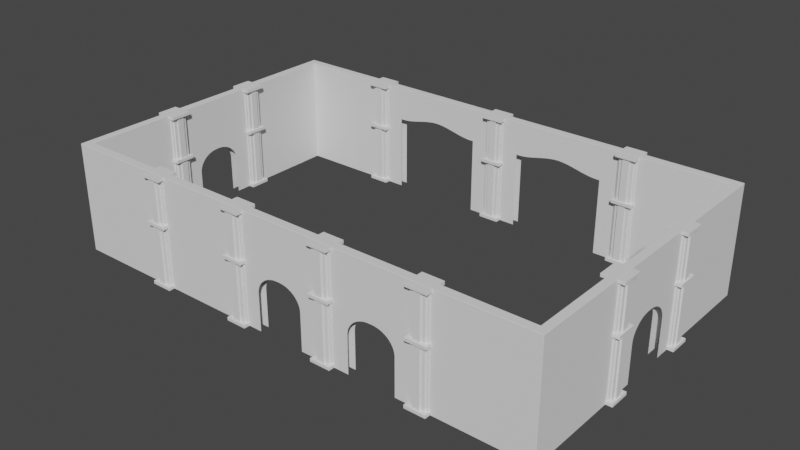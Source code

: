 # Source: depot.blend  (saved by Blender 3.0.42; exported with 4.5.12 LTS)
import bpy
from mathutils import Matrix  # noqa: F401  (used for matrix-valued properties, if any)

bpy.ops.wm.read_factory_settings(use_empty=True)
scene = bpy.context.scene
scene.name = 'Scene'

# ---- collections
col_reference = bpy.data.collections.new('reference'); scene.collection.children.link(col_reference)
col_reference.hide_render = True
col_cutters = bpy.data.collections.new('Cutters'); scene.collection.children.link(col_cutters)
col_cutters.hide_render = True

# ---- images (referenced by path relative to the original .blend; pixels are not part of the script)
import os
ASSET_DIR = os.environ.get("B2B_ASSET_DIR", "")  # directory of the original .blend (textures are referenced by path, not embedded)
HERE = os.path.dirname(os.path.abspath(__file__))  # packed textures are extracted next to this script under _unpacked/

def load_image(name, relpath, width, height, colorspace="sRGB"):
    """Load a texture the original file referenced (path relative to the .blend, or extracted next to this script)."""
    p = next((c for c in (os.path.join(HERE, relpath), os.path.join(ASSET_DIR, relpath)) if relpath and os.path.exists(c)), "")
    if p:
        img = bpy.data.images.load(p, check_existing=True)
        img.name = name
    else:  # same state as the original file: an image datablock whose file is absent (Cycles renders it pink)
        img = bpy.data.images.new(name, width, height)
        img.source = "FILE"
        img.filepath = "//" + (relpath or name)
    img.colorspace_settings.name = colorspace
    return img
img_normals = load_image('normals', 'color_id.png', 1024, 1024, 'sRGB')

# ---- materials (node trees are filled in below, after node groups)
mat_1x1_side = bpy.data.materials.new('1x1 side')
mat_1x1_side.use_transparent_shadow = False

# ---- node groups
ng_auto_smooth = bpy.data.node_groups.new('Auto Smooth', 'GeometryNodeTree')
_s = ng_auto_smooth.interface.new_socket(name='Geometry', in_out='OUTPUT', socket_type='NodeSocketGeometry')
_s = ng_auto_smooth.interface.new_socket(name='Geometry', in_out='INPUT', socket_type='NodeSocketGeometry')
_s = ng_auto_smooth.interface.new_socket(name='Angle', in_out='INPUT', socket_type='NodeSocketFloat')
_s.subtype = 'ANGLE'
_s.min_value = 0.0
_s.max_value = 3.142
ng_auto_smooth.is_modifier = True
_N = ng_auto_smooth.nodes; _L = ng_auto_smooth.links
n0 = _N.new('NodeGroupOutput'); n0.name = 'Group Output'; n0.location = (480, -100)
n1 = _N.new('NodeGroupInput'); n1.name = 'Group Input'; n1.location = (-420, -300)
n2 = _N.new('NodeGroupInput'); n2.name = 'Group Input.001'; n2.location = (-60, -100)
n3 = _N.new('GeometryNodeSetShadeSmooth'); n3.name = 'Set Shade Smooth'; n3.location = (120, -100)
n3.domain = 'EDGE'
n4 = _N.new('GeometryNodeSetShadeSmooth'); n4.name = 'Set Shade Smooth.001'; n4.location = (300, -100)
n5 = _N.new('GeometryNodeInputMeshEdgeAngle'); n5.name = 'Edge Angle'; n5.location = (-420, -220)
n6 = _N.new('GeometryNodeInputEdgeSmooth'); n6.name = 'Is Edge Smooth'; n6.location = (-60, -160)
n7 = _N.new('GeometryNodeInputShadeSmooth'); n7.name = 'Is Face Smooth'; n7.location = (-240, -340)
n8 = _N.new('FunctionNodeBooleanMath'); n8.name = 'Boolean Math'; n8.location = (-60, -220)
n9 = _N.new('FunctionNodeCompare'); n9.name = 'Compare'; n9.location = (-240, -180)
n9.operation = 'LESS_EQUAL'
_L.new(n5.outputs[0], n9.inputs[0])
_L.new(n4.outputs[0], n0.inputs[0])
_L.new(n1.outputs[1], n9.inputs[1])
_L.new(n9.outputs[0], n8.inputs[0])
_L.new(n7.outputs[0], n8.inputs[1])
_L.new(n2.outputs[0], n3.inputs[0])
_L.new(n6.outputs[0], n3.inputs[1])
_L.new(n3.outputs[0], n4.inputs[0])
_L.new(n8.outputs[0], n3.inputs[2])
n0.is_active_output = True

# ---- material node trees
mat_1x1_side.use_nodes = True; mat_1x1_side.node_tree.nodes.clear()
_N = mat_1x1_side.node_tree.nodes; _L = mat_1x1_side.node_tree.links
n0 = _N.new('ShaderNodeOutputMaterial'); n0.name = 'Material Output'; n0.location = (300, 300)
n1 = _N.new('ShaderNodeNormalMap'); n1.name = 'Normal Map'; n1.location = (-200, 120)
n2 = _N.new('ShaderNodeBsdfPrincipled'); n2.name = 'Principled BSDF'; n2.location = (10, 300)
n2.distribution = 'GGX'
n2.subsurface_method = 'RANDOM_WALK_SKIN'
n2.inputs[3].default_value = 1.45
n2.inputs[27].default_value = (0.0, 0.0, 0.0, 1.0)
n2.inputs[28].default_value = 1.0
n3 = _N.new('ShaderNodeTexImage'); n3.name = 'Image Texture'; n3.location = (-480, 160)
n3.image = img_normals
_L.new(n2.outputs[0], n0.inputs[0])
_L.new(n3.outputs[0], n1.inputs[1])
n0.is_active_output = True

# ---- world
world_world = bpy.data.worlds.new('World'); scene.world = world_world
world_world.use_nodes = True; world_world.node_tree.nodes.clear()
_N = world_world.node_tree.nodes; _L = world_world.node_tree.links
n0 = _N.new('ShaderNodeOutputWorld'); n0.name = 'World Output'; n0.location = (300, 300)
n1 = _N.new('ShaderNodeBackground'); n1.name = 'Background'; n1.location = (10, 300)
n1.inputs[0].default_value = (0.05088, 0.05088, 0.05088, 1.0)
_L.new(n1.outputs[0], n0.inputs[0])
n0.is_active_output = True
world_world.color = (0.05088, 0.05088, 0.05088)
world_world.use_sun_shadow = False
world_world.sun_shadow_jitter_overblur = 0.0

# ---- meshes
me_plane_001 = bpy.data.meshes.new('Plane.001')
me_plane_001.from_pydata([(-18.1, -11.07, 0.0), (18.1, -11.07, 0.0), (-18.1, 11.07, 0.0), (18.1, 11.07, 0.0), (-17.5, 10.45, 0.0), (-17.5, -10.45, 0.0), (17.5, -10.45, 0.0), (17.5, 10.45, 0.0), (-17.5, 10.45, 4.46), (-17.5, -10.45, 4.46), (17.5, -10.45, 4.46), (17.5, 10.45, 4.46), (-18.1, 11.07, 4.46), (-18.1, -11.07, 4.46), (18.1, -11.07, 4.46), (18.1, 11.07, 4.46), (-17.5, 10.45, 7.901), (-17.5, -10.45, 7.901), (17.5, -10.45, 7.901), (17.5, 10.45, 7.901), (-18.1, 11.07, 7.901), (-18.1, -11.07, 7.901), (18.1, -11.07, 7.901), (18.1, 11.07, 7.901)], [], [(5, 4, 8, 9), (7, 6, 10, 11), (2, 0, 13, 12), (1, 3, 15, 14), (11, 10, 18, 19), (12, 13, 21, 20), (14, 15, 23, 22), (10, 9, 17, 18), (3, 2, 12, 15), (0, 1, 14, 13), (4, 7, 11, 8), (6, 5, 9, 10), (17, 16, 20, 21), (18, 17, 21, 22), (19, 18, 22, 23), (16, 19, 23, 20), (9, 8, 16, 17), (15, 12, 20, 23), (13, 14, 22, 21), (8, 11, 19, 16)])
me_plane_001.polygons.foreach_set('use_smooth', [True] * 20)
_k = set([(0, 13), (1, 14), (2, 12), (3, 15), (4, 5), (4, 7), (4, 8), (5, 6), (5, 9), (6, 7), (6, 10), (7, 11), (8, 16), (9, 17), (10, 18), (11, 19), (12, 20), (13, 21), (14, 22), (15, 23), (16, 17), (16, 19), (17, 18), (18, 19), (20, 21), (20, 23), (21, 22), (22, 23)])
me_plane_001.attributes.new('sharp_edge', 'BOOLEAN', 'EDGE').data.foreach_set('value', [ (min(e.vertices), max(e.vertices)) in _k for e in me_plane_001.edges])
_uv = me_plane_001.uv_layers.new(name='UVMap')
_uv.uv.foreach_set('vector', [0.01676, 0.02807, 0.01676, 0.9719, 0.01676, 0.9719, 0.01676, 0.02807, 0.9832, 0.9719, 0.9832, 0.02807, 0.9832, 0.02807, 0.9832, 0.9719, 0.0, 0.0, 0.0, 0.0, 0.0, 0.0, 0.0, 0.0, 0.0, 0.0, 0.0, 0.0, 0.0, 0.0, 0.0, 0.0, 0.9832, 0.9719, 0.9832, 0.02807, 0.9832, 0.02807, 0.9832, 0.9719, 0.0, 0.0, 0.0, 0.0, 0.0, 0.0, 0.0, 0.0, 0.0, 0.0, 0.0, 0.0, 0.0, 0.0, 0.0, 0.0, 0.9832, 0.02807, 0.01676, 0.02807, 0.01676, 0.02807, 0.9832, 0.02807, 0.0, 0.0, 0.0, 0.0, 0.0, 0.0, 0.0, 0.0, 0.0, 0.0, 0.0, 0.0, 0.0, 0.0, 0.0, 0.0, 0.01676, 0.9719, 0.9832, 0.9719, 0.9832, 0.9719, 0.01676, 0.9719, 0.9832, 0.02807, 0.01676, 0.02807, 0.01676, 0.02807, 0.9832, 0.02807, 0.01676, 0.02807, 0.01676, 0.9719, 0.0, 1.0, 0.0, 0.0, 0.9832, 0.02807, 0.01676, 0.02807, 0.0, 0.0, 1.0, 0.0, 0.9832, 0.9719, 0.9832, 0.02807, 1.0, 0.0, 1.0, 1.0, 0.01676, 0.9719, 0.9832, 0.9719, 1.0, 1.0, 0.0, 1.0, 0.01676, 0.02807, 0.01676, 0.9719, 0.01676, 0.9719, 0.01676, 0.02807, 0.0, 0.0, 0.0, 0.0, 0.0, 0.0, 0.0, 0.0, 0.0, 0.0, 0.0, 0.0, 0.0, 0.0, 0.0, 0.0, 0.01676, 0.9719, 0.9832, 0.9719, 0.9832, 0.9719, 0.01676, 0.9719])
me_plane_001.use_remesh_fix_poles = True
me_plane_001.use_remesh_preserve_attributes = False
me_plane_001.update()
me_cube_007 = bpy.data.meshes.new('Cube.007')
me_cube_007.from_pydata([(-0.7564, -0.7564, 0.4141), (-0.7564, -0.7564, 0.6455), (-0.7564, 0.7564, 0.4141), (-0.7564, 0.7564, 0.6455), (0.7564, -0.7564, 0.4141), (0.7564, -0.7564, 0.6455), (0.7564, 0.7564, 0.4141), (0.7564, 0.7564, 0.6455), (-0.7564, -0.7564, 3.714), (-0.7564, -0.7564, 3.945), (-0.7564, 0.7564, 3.714), (-0.7564, 0.7564, 3.945), (0.7564, -0.7564, 3.714), (0.7564, -0.7564, 3.945), (0.7564, 0.7564, 3.714), (0.7564, 0.7564, 3.945), (-0.7564, -0.7564, -3.714), (-0.7564, -0.7564, -3.945), (-0.7564, 0.7564, -3.714), (-0.7564, 0.7564, -3.945), (0.7564, -0.7564, -3.714), (0.7564, -0.7564, -3.945), (0.7564, 0.7564, -3.714), (0.7564, 0.7564, -3.945), (-0.6577, -0.4218, 3.714), (0.2587, 0.6577, 3.714), (0.518, 0.5505, 3.714), (-0.2587, 0.6577, 3.714), (0.2587, 0.5505, 3.714), (-0.518, 0.5505, 3.714), (-0.2587, 0.5505, 3.714), (-0.6577, 0.4218, 3.714), (-0.518, -0.4218, 3.714), (-0.518, 0.4218, 3.714), (-0.2587, -0.6577, 3.714), (0.2587, -0.6577, 3.714), (-0.2587, -0.5505, 3.714), (0.2587, -0.5505, 3.714), (0.518, -0.5505, 3.714), (-0.518, -0.5505, 3.714), (0.6577, 0.4218, 3.714), (0.6577, -0.4218, 3.714), (0.518, -0.4218, 3.714), (0.518, 0.4218, 3.714), (-0.6577, -0.4218, -3.714), (0.2587, 0.6577, -3.714), (0.518, 0.5505, -3.714), (-0.2587, 0.6577, -3.714), (0.2587, 0.5505, -3.714), (-0.518, 0.5505, -3.714), (-0.2587, 0.5505, -3.714), (-0.6577, 0.4218, -3.714), (-0.518, -0.4218, -3.714), (-0.518, 0.4218, -3.714), (-0.2587, -0.6577, -3.714), (0.2587, -0.6577, -3.714), (-0.2587, -0.5505, -3.714), (0.2587, -0.5505, -3.714), (0.518, -0.5505, -3.714), (-0.518, -0.5505, -3.714), (0.6577, 0.4218, -3.714), (0.6577, -0.4218, -3.714), (0.518, -0.4218, -3.714), (0.518, 0.4218, -3.714), (0.2587, -0.6577, 0.6455), (-0.2587, -0.6577, 0.6455), (0.518, -0.5505, 0.6455), (-0.518, -0.4218, 0.6455), (-0.2587, -0.5505, 0.6455), (-0.518, 0.4218, 0.6455), (-0.518, -0.5505, 0.6455), (-0.6577, 0.4218, 0.6455), (-0.6577, -0.4218, 0.6455), (0.2587, -0.5505, 0.6455), (0.6577, -0.4218, 0.6455), (0.2587, 0.5505, 0.6455), (0.6577, 0.4218, 0.6455), (-0.2587, 0.6577, 0.6455), (0.2587, 0.6577, 0.6455), (0.518, 0.5505, 0.6455), (0.518, -0.4218, 0.6455), (-0.518, 0.5505, 0.6455), (-0.2587, 0.5505, 0.6455), (0.518, 0.4218, 0.6455), (0.6577, -0.4218, 0.4141), (0.6577, 0.4218, 0.4141), (0.2587, -0.6577, 0.4141), (-0.2587, -0.6577, 0.4141), (0.518, -0.5505, 0.4141), (0.518, -0.4218, 0.4141), (-0.2587, -0.5505, 0.4141), (-0.518, -0.5505, 0.4141), (0.518, 0.4218, 0.4141), (0.2587, -0.5505, 0.4141), (0.2587, 0.5505, 0.4141), (-0.2587, 0.6577, 0.4141), (0.2587, 0.6577, 0.4141), (-0.518, -0.4218, 0.4141), (0.518, 0.5505, 0.4141), (-0.518, 0.4218, 0.4141), (-0.518, 0.5505, 0.4141), (-0.6577, 0.4218, 0.4141), (-0.6577, -0.4218, 0.4141), (-0.2587, 0.5505, 0.4141)], [], [(0, 1, 3, 2), (2, 3, 7, 6), (6, 7, 5, 4), (4, 5, 1, 0), (2, 6, 4, 84, 85, 92, 98, 94, 96, 95, 103, 100, 99, 101), (7, 76, 74, 80, 66, 73, 64, 65, 68, 70, 67, 72, 1, 5), (8, 9, 11, 10), (10, 11, 15, 14), (14, 15, 13, 12), (12, 13, 9, 8), (10, 14, 12, 41, 40, 43, 26, 28, 25, 27, 30, 29, 33, 31), (15, 11, 9, 13), (16, 18, 19, 17), (18, 22, 23, 19), (22, 20, 21, 23), (20, 16, 17, 21), (18, 16, 44, 51, 53, 49, 50, 47, 45, 48, 46, 63, 60, 22), (23, 21, 17, 19), (47, 50, 103, 95), (51, 44, 102, 101), (44, 52, 97, 102), (45, 47, 95, 96), (22, 60, 61, 62, 58, 57, 55, 54, 56, 59, 52, 44, 16, 20), (31, 33, 69, 71), (42, 38, 66, 80), (54, 55, 86, 87), (60, 63, 92, 85), (50, 49, 100, 103), (26, 43, 83, 79), (39, 32, 67, 70), (55, 57, 93, 86), (57, 58, 88, 93), (34, 36, 68, 65), (59, 56, 90, 91), (41, 42, 80, 74), (25, 28, 75, 78), (33, 29, 81, 69), (46, 48, 94, 98), (61, 60, 85, 84), (31, 24, 32, 39, 36, 34, 35, 37, 38, 42, 41, 12, 8, 10), (1, 72, 71, 69, 81, 82, 77, 78, 75, 79, 83, 76, 7, 3), (72, 67, 32, 24), (98, 92, 63, 46), (64, 73, 37, 35), (89, 88, 58, 62), (99, 100, 49, 53), (82, 81, 29, 30), (65, 64, 35, 34), (91, 97, 52, 59), (74, 76, 40, 41), (84, 89, 62, 61), (71, 72, 24, 31), (79, 75, 28, 26), (70, 68, 36, 39), (77, 82, 30, 27), (96, 94, 48, 45), (78, 77, 27, 25), (87, 90, 56, 54), (76, 83, 43, 40), (73, 66, 38, 37), (101, 102, 97, 91, 90, 87, 86, 93, 88, 89, 84, 4, 0, 2), (101, 99, 53, 51)])
me_cube_007.polygons.foreach_set('use_smooth', [True] * 62)
_k = set([(24, 72), (25, 78), (26, 79), (27, 77), (28, 75), (29, 81), (30, 82), (31, 71), (32, 67), (33, 69), (34, 65), (35, 64), (36, 68), (37, 73), (38, 66), (39, 70), (40, 76), (41, 74), (42, 80), (43, 83), (44, 102), (45, 96), (46, 98), (47, 95), (48, 94), (49, 100), (50, 103), (51, 101), (52, 97), (53, 99), (54, 87), (55, 86), (56, 90), (57, 93), (58, 88), (59, 91), (60, 85), (61, 84), (62, 89), (63, 92)])
me_cube_007.attributes.new('sharp_edge', 'BOOLEAN', 'EDGE').data.foreach_set('value', [ (min(e.vertices), max(e.vertices)) in _k for e in me_cube_007.edges])
_uv = me_cube_007.uv_layers.new(name='UVMap')
_uv.uv.foreach_set('vector', [0.375, 0.0, 0.625, 0.0, 0.625, 0.25, 0.375, 0.25, 0.375, 0.25, 0.625, 0.25, 0.625, 0.5, 0.375, 0.5, 0.375, 0.5, 0.625, 0.5, 0.625, 0.75, 0.375, 0.75, 0.375, 0.75, 0.625, 0.75, 0.625, 1.0, 0.375, 1.0, 0.125, 0.5, 0.375, 0.5, 0.375, 0.75, 0.3587, 0.6947, 0.3587, 0.5553, 0.3356, 0.5553, 0.3356, 0.534, 0.2927, 0.534, 0.2927, 0.5163, 0.2073, 0.5163, 0.2073, 0.534, 0.1644, 0.534, 0.1644, 0.5553, 0.1413, 0.5553, 0.625, 0.5, 0.6413, 0.5553, 0.6413, 0.6947, 0.6644, 0.6947, 0.6644, 0.716, 0.7073, 0.716, 0.7073, 0.7337, 0.7927, 0.7337, 0.7927, 0.716, 0.8356, 0.716, 0.8356, 0.6947, 0.8587, 0.6947, 0.875, 0.75, 0.625, 0.75, 0.375, 0.0, 0.625, 0.0, 0.625, 0.25, 0.375, 0.25, 0.375, 0.25, 0.625, 0.25, 0.625, 0.5, 0.375, 0.5, 0.375, 0.5, 0.625, 0.5, 0.625, 0.75, 0.375, 0.75, 0.375, 0.75, 0.625, 0.75, 0.625, 1.0, 0.375, 1.0, 0.125, 0.5, 0.375, 0.5, 0.375, 0.75, 0.3587, 0.6947, 0.3587, 0.5553, 0.3356, 0.5553, 0.3356, 0.534, 0.2927, 0.534, 0.2927, 0.5163, 0.2073, 0.5163, 0.2073, 0.534, 0.1644, 0.534, 0.1644, 0.5553, 0.1413, 0.5553, 0.625, 0.5, 0.875, 0.5, 0.875, 0.75, 0.625, 0.75, 0.375, 0.0, 0.375, 0.25, 0.625, 0.25, 0.625, 0.0, 0.375, 0.25, 0.375, 0.5, 0.625, 0.5, 0.625, 0.25, 0.375, 0.5, 0.375, 0.75, 0.625, 0.75, 0.625, 0.5, 0.375, 0.75, 0.375, 1.0, 0.625, 1.0, 0.625, 0.75, 0.125, 0.5, 0.125, 0.75, 0.1413, 0.6947, 0.1413, 0.5553, 0.1644, 0.5553, 0.1644, 0.534, 0.2073, 0.534, 0.2073, 0.5163, 0.2927, 0.5163, 0.2927, 0.534, 0.3356, 0.534, 0.3356, 0.5553, 0.3587, 0.5553, 0.375, 0.5, 0.625, 0.5, 0.625, 0.75, 0.875, 0.75, 0.875, 0.5, 0.0, 0.0, 0.0, 0.0, 0.0, 0.0, 0.0, 0.0, 0.3819, 0.2052, 0.3819, 0.04483, 0.5132, 0.04483, 0.5132, 0.2052, 0.0, 0.0, 0.0, 0.0, 0.0, 0.0, 0.0, 0.0, 0.3819, 0.4242, 0.3819, 0.3258, 0.5132, 0.3258, 0.5132, 0.4242, 0.375, 0.5, 0.3587, 0.5553, 0.3587, 0.6947, 0.3356, 0.6947, 0.3356, 0.716, 0.2927, 0.716, 0.2927, 0.7337, 0.2073, 0.7337, 0.2073, 0.716, 0.1644, 0.716, 0.1644, 0.6947, 0.1413, 0.6947, 0.125, 0.75, 0.375, 0.75, 0.0, 0.0, 0.0, 0.0, 0.0, 0.0, 0.0, 0.0, 0.0, 0.0, 0.0, 0.0, 0.0, 0.0, 0.0, 0.0, 0.3819, 0.9242, 0.3819, 0.8258, 0.5132, 0.8258, 0.5132, 0.9242, 0.0, 0.0, 0.0, 0.0, 0.0, 0.0, 0.0, 0.0, 0.0, 0.0, 0.0, 0.0, 0.0, 0.0, 0.0, 0.0, 0.0, 0.0, 0.0, 0.0, 0.0, 0.0, 0.0, 0.0, 0.0, 0.0, 0.0, 0.0, 0.0, 0.0, 0.0, 0.0, 0.0, 0.0, 0.0, 0.0, 0.0, 0.0, 0.0, 0.0, 0.0, 0.0, 0.0, 0.0, 0.0, 0.0, 0.0, 0.0, 0.0, 0.0, 0.0, 0.0, 0.0, 0.0, 0.0, 0.0, 0.0, 0.0, 0.0, 0.0, 0.0, 0.0, 0.0, 0.0, 0.0, 0.0, 0.0, 0.0, 0.0, 0.0, 0.0, 0.0, 0.0, 0.0, 0.0, 0.0, 0.0, 0.0, 0.0, 0.0, 0.0, 0.0, 0.0, 0.0, 0.0, 0.0, 0.0, 0.0, 0.0, 0.0, 0.0, 0.0, 0.0, 0.0, 0.0, 0.0, 0.3819, 0.7052, 0.3819, 0.5448, 0.5132, 0.5448, 0.5132, 0.7052, 0.1413, 0.5553, 0.1413, 0.6947, 0.1644, 0.6947, 0.1644, 0.716, 0.2073, 0.716, 0.2073, 0.7337, 0.2927, 0.7337, 0.2927, 0.716, 0.3356, 0.716, 0.3356, 0.6947, 0.3587, 0.6947, 0.375, 0.75, 0.125, 0.75, 0.125, 0.5, 0.875, 0.75, 0.8587, 0.6947, 0.8587, 0.5553, 0.8356, 0.5553, 0.8356, 0.534, 0.7927, 0.534, 0.7927, 0.5163, 0.7073, 0.5163, 0.7073, 0.534, 0.6644, 0.534, 0.6644, 0.5553, 0.6413, 0.5553, 0.625, 0.5, 0.875, 0.5, 0.0, 0.0, 0.0, 0.0, 0.0, 0.0, 0.0, 0.0, 0.0, 0.0, 0.0, 0.0, 0.0, 0.0, 0.0, 0.0, 0.0, 0.0, 0.0, 0.0, 0.0, 0.0, 0.0, 0.0, 0.0, 0.0, 0.0, 0.0, 0.0, 0.0, 0.0, 0.0, 0.0, 0.0, 0.0, 0.0, 0.0, 0.0, 0.0, 0.0, 0.0, 0.0, 0.0, 0.0, 0.0, 0.0, 0.0, 0.0, 0.5205, 0.9242, 0.5205, 0.8258, 0.6181, 0.8258, 0.6181, 0.9242, 0.0, 0.0, 0.0, 0.0, 0.0, 0.0, 0.0, 0.0, 0.5205, 0.7052, 0.5205, 0.5448, 0.6181, 0.5448, 0.6181, 0.7052, 0.0, 0.0, 0.0, 0.0, 0.0, 0.0, 0.0, 0.0, 0.5205, 0.2052, 0.5205, 0.04483, 0.6181, 0.04483, 0.6181, 0.2052, 0.0, 0.0, 0.0, 0.0, 0.0, 0.0, 0.0, 0.0, 0.0, 0.0, 0.0, 0.0, 0.0, 0.0, 0.0, 0.0, 0.0, 0.0, 0.0, 0.0, 0.0, 0.0, 0.0, 0.0, 0.0, 0.0, 0.0, 0.0, 0.0, 0.0, 0.0, 0.0, 0.5205, 0.4242, 0.5205, 0.3258, 0.6181, 0.3258, 0.6181, 0.4242, 0.0, 0.0, 0.0, 0.0, 0.0, 0.0, 0.0, 0.0, 0.0, 0.0, 0.0, 0.0, 0.0, 0.0, 0.0, 0.0, 0.0, 0.0, 0.0, 0.0, 0.0, 0.0, 0.0, 0.0, 0.1413, 0.5553, 0.1413, 0.6947, 0.1644, 0.6947, 0.1644, 0.716, 0.2073, 0.716, 0.2073, 0.7337, 0.2927, 0.7337, 0.2927, 0.716, 0.3356, 0.716, 0.3356, 0.6947, 0.3587, 0.6947, 0.375, 0.75, 0.125, 0.75, 0.125, 0.5, 0.0, 0.0, 0.0, 0.0, 0.0, 0.0, 0.0, 0.0])
me_cube_007.use_remesh_fix_poles = True
me_cube_007.use_remesh_preserve_attributes = False
me_cube_007.update()
me_cube_010 = bpy.data.meshes.new('Cube.010')
me_cube_010.from_pydata([(-0.7564, -0.7564, 0.4141), (-0.7564, -0.7564, 0.6455), (-0.7564, 0.7564, 0.4141), (-0.7564, 0.7564, 0.6455), (0.7564, -0.7564, 0.4141), (0.7564, -0.7564, 0.6455), (0.7564, 0.7564, 0.4141), (0.7564, 0.7564, 0.6455), (-0.7564, -0.7564, 3.714), (-0.7564, -0.7564, 3.945), (-0.7564, 0.7564, 3.714), (-0.7564, 0.7564, 3.945), (0.7564, -0.7564, 3.714), (0.7564, -0.7564, 3.945), (0.7564, 0.7564, 3.714), (0.7564, 0.7564, 3.945), (-0.7564, -0.7564, -3.714), (-0.7564, -0.7564, -3.945), (-0.7564, 0.7564, -3.714), (-0.7564, 0.7564, -3.945), (0.7564, -0.7564, -3.714), (0.7564, -0.7564, -3.945), (0.7564, 0.7564, -3.714), (0.7564, 0.7564, -3.945), (-0.6577, -0.4218, 3.714), (0.2587, 0.6577, 3.714), (0.518, 0.5505, 3.714), (-0.2587, 0.6577, 3.714), (0.2587, 0.5505, 3.714), (-0.518, 0.5505, 3.714), (-0.2587, 0.5505, 3.714), (-0.6577, 0.4218, 3.714), (-0.518, -0.4218, 3.714), (-0.518, 0.4218, 3.714), (-0.2587, -0.6577, 3.714), (0.2587, -0.6577, 3.714), (-0.2587, -0.5505, 3.714), (0.2587, -0.5505, 3.714), (0.518, -0.5505, 3.714), (-0.518, -0.5505, 3.714), (0.6577, 0.4218, 3.714), (0.6577, -0.4218, 3.714), (0.518, -0.4218, 3.714), (0.518, 0.4218, 3.714), (-0.6577, -0.4218, -3.714), (0.2587, 0.6577, -3.714), (0.518, 0.5505, -3.714), (-0.2587, 0.6577, -3.714), (0.2587, 0.5505, -3.714), (-0.518, 0.5505, -3.714), (-0.2587, 0.5505, -3.714), (-0.6577, 0.4218, -3.714), (-0.518, -0.4218, -3.714), (-0.518, 0.4218, -3.714), (-0.2587, -0.6577, -3.714), (0.2587, -0.6577, -3.714), (-0.2587, -0.5505, -3.714), (0.2587, -0.5505, -3.714), (0.518, -0.5505, -3.714), (-0.518, -0.5505, -3.714), (0.6577, 0.4218, -3.714), (0.6577, -0.4218, -3.714), (0.518, -0.4218, -3.714), (0.518, 0.4218, -3.714), (0.2587, -0.6577, 0.6455), (-0.2587, -0.6577, 0.6455), (0.518, -0.5505, 0.6455), (-0.518, -0.4218, 0.6455), (-0.2587, -0.5505, 0.6455), (-0.518, 0.4218, 0.6455), (-0.518, -0.5505, 0.6455), (-0.6577, 0.4218, 0.6455), (-0.6577, -0.4218, 0.6455), (0.2587, -0.5505, 0.6455), (0.6577, -0.4218, 0.6455), (0.2587, 0.5505, 0.6455), (0.6577, 0.4218, 0.6455), (-0.2587, 0.6577, 0.6455), (0.2587, 0.6577, 0.6455), (0.518, 0.5505, 0.6455), (0.518, -0.4218, 0.6455), (-0.518, 0.5505, 0.6455), (-0.2587, 0.5505, 0.6455), (0.518, 0.4218, 0.6455), (0.6577, -0.4218, 0.4141), (0.6577, 0.4218, 0.4141), (0.2587, -0.6577, 0.4141), (-0.2587, -0.6577, 0.4141), (0.518, -0.5505, 0.4141), (0.518, -0.4218, 0.4141), (-0.2587, -0.5505, 0.4141), (-0.518, -0.5505, 0.4141), (0.518, 0.4218, 0.4141), (0.2587, -0.5505, 0.4141), (0.2587, 0.5505, 0.4141), (-0.2587, 0.6577, 0.4141), (0.2587, 0.6577, 0.4141), (-0.518, -0.4218, 0.4141), (0.518, 0.5505, 0.4141), (-0.518, 0.4218, 0.4141), (-0.518, 0.5505, 0.4141), (-0.6577, 0.4218, 0.4141), (-0.6577, -0.4218, 0.4141), (-0.2587, 0.5505, 0.4141)], [], [(0, 1, 3, 2), (2, 3, 7, 6), (6, 7, 5, 4), (4, 5, 1, 0), (2, 6, 4, 84, 85, 92, 98, 94, 96, 95, 103, 100, 99, 101), (7, 76, 74, 80, 66, 73, 64, 65, 68, 70, 67, 72, 1, 5), (8, 9, 11, 10), (10, 11, 15, 14), (14, 15, 13, 12), (12, 13, 9, 8), (10, 14, 12, 41, 40, 43, 26, 28, 25, 27, 30, 29, 33, 31), (15, 11, 9, 13), (16, 18, 19, 17), (18, 22, 23, 19), (22, 20, 21, 23), (20, 16, 17, 21), (18, 16, 44, 51, 53, 49, 50, 47, 45, 48, 46, 63, 60, 22), (23, 21, 17, 19), (47, 50, 103, 95), (51, 44, 102, 101), (44, 52, 97, 102), (45, 47, 95, 96), (22, 60, 61, 62, 58, 57, 55, 54, 56, 59, 52, 44, 16, 20), (31, 33, 69, 71), (42, 38, 66, 80), (54, 55, 86, 87), (60, 63, 92, 85), (50, 49, 100, 103), (26, 43, 83, 79), (39, 32, 67, 70), (55, 57, 93, 86), (57, 58, 88, 93), (34, 36, 68, 65), (59, 56, 90, 91), (41, 42, 80, 74), (25, 28, 75, 78), (33, 29, 81, 69), (46, 48, 94, 98), (61, 60, 85, 84), (31, 24, 32, 39, 36, 34, 35, 37, 38, 42, 41, 12, 8, 10), (1, 72, 71, 69, 81, 82, 77, 78, 75, 79, 83, 76, 7, 3), (72, 67, 32, 24), (98, 92, 63, 46), (64, 73, 37, 35), (89, 88, 58, 62), (99, 100, 49, 53), (82, 81, 29, 30), (65, 64, 35, 34), (91, 97, 52, 59), (74, 76, 40, 41), (84, 89, 62, 61), (71, 72, 24, 31), (79, 75, 28, 26), (70, 68, 36, 39), (77, 82, 30, 27), (96, 94, 48, 45), (78, 77, 27, 25), (87, 90, 56, 54), (76, 83, 43, 40), (73, 66, 38, 37), (101, 102, 97, 91, 90, 87, 86, 93, 88, 89, 84, 4, 0, 2), (101, 99, 53, 51)])
me_cube_010.polygons.foreach_set('use_smooth', [True] * 62)
_k = set([(24, 72), (25, 78), (26, 79), (27, 77), (28, 75), (29, 81), (30, 82), (31, 71), (32, 67), (33, 69), (34, 65), (35, 64), (36, 68), (37, 73), (38, 66), (39, 70), (40, 76), (41, 74), (42, 80), (43, 83), (44, 102), (45, 96), (46, 98), (47, 95), (48, 94), (49, 100), (50, 103), (51, 101), (52, 97), (53, 99), (54, 87), (55, 86), (56, 90), (57, 93), (58, 88), (59, 91), (60, 85), (61, 84), (62, 89), (63, 92)])
me_cube_010.attributes.new('sharp_edge', 'BOOLEAN', 'EDGE').data.foreach_set('value', [ (min(e.vertices), max(e.vertices)) in _k for e in me_cube_010.edges])
_uv = me_cube_010.uv_layers.new(name='UVMap')
_uv.uv.foreach_set('vector', [0.375, 0.0, 0.625, 0.0, 0.625, 0.25, 0.375, 0.25, 0.375, 0.25, 0.625, 0.25, 0.625, 0.5, 0.375, 0.5, 0.375, 0.5, 0.625, 0.5, 0.625, 0.75, 0.375, 0.75, 0.375, 0.75, 0.625, 0.75, 0.625, 1.0, 0.375, 1.0, 0.125, 0.5, 0.375, 0.5, 0.375, 0.75, 0.3587, 0.6947, 0.3587, 0.5553, 0.3356, 0.5553, 0.3356, 0.534, 0.2927, 0.534, 0.2927, 0.5163, 0.2073, 0.5163, 0.2073, 0.534, 0.1644, 0.534, 0.1644, 0.5553, 0.1413, 0.5553, 0.625, 0.5, 0.6413, 0.5553, 0.6413, 0.6947, 0.6644, 0.6947, 0.6644, 0.716, 0.7073, 0.716, 0.7073, 0.7337, 0.7927, 0.7337, 0.7927, 0.716, 0.8356, 0.716, 0.8356, 0.6947, 0.8587, 0.6947, 0.875, 0.75, 0.625, 0.75, 0.375, 0.0, 0.625, 0.0, 0.625, 0.25, 0.375, 0.25, 0.375, 0.25, 0.625, 0.25, 0.625, 0.5, 0.375, 0.5, 0.375, 0.5, 0.625, 0.5, 0.625, 0.75, 0.375, 0.75, 0.375, 0.75, 0.625, 0.75, 0.625, 1.0, 0.375, 1.0, 0.125, 0.5, 0.375, 0.5, 0.375, 0.75, 0.3587, 0.6947, 0.3587, 0.5553, 0.3356, 0.5553, 0.3356, 0.534, 0.2927, 0.534, 0.2927, 0.5163, 0.2073, 0.5163, 0.2073, 0.534, 0.1644, 0.534, 0.1644, 0.5553, 0.1413, 0.5553, 0.625, 0.5, 0.875, 0.5, 0.875, 0.75, 0.625, 0.75, 0.375, 0.0, 0.375, 0.25, 0.625, 0.25, 0.625, 0.0, 0.375, 0.25, 0.375, 0.5, 0.625, 0.5, 0.625, 0.25, 0.375, 0.5, 0.375, 0.75, 0.625, 0.75, 0.625, 0.5, 0.375, 0.75, 0.375, 1.0, 0.625, 1.0, 0.625, 0.75, 0.125, 0.5, 0.125, 0.75, 0.1413, 0.6947, 0.1413, 0.5553, 0.1644, 0.5553, 0.1644, 0.534, 0.2073, 0.534, 0.2073, 0.5163, 0.2927, 0.5163, 0.2927, 0.534, 0.3356, 0.534, 0.3356, 0.5553, 0.3587, 0.5553, 0.375, 0.5, 0.625, 0.5, 0.625, 0.75, 0.875, 0.75, 0.875, 0.5, 0.0, 0.0, 0.0, 0.0, 0.0, 0.0, 0.0, 0.0, 0.3819, 0.2052, 0.3819, 0.04483, 0.5132, 0.04483, 0.5132, 0.2052, 0.0, 0.0, 0.0, 0.0, 0.0, 0.0, 0.0, 0.0, 0.3819, 0.4242, 0.3819, 0.3258, 0.5132, 0.3258, 0.5132, 0.4242, 0.375, 0.5, 0.3587, 0.5553, 0.3587, 0.6947, 0.3356, 0.6947, 0.3356, 0.716, 0.2927, 0.716, 0.2927, 0.7337, 0.2073, 0.7337, 0.2073, 0.716, 0.1644, 0.716, 0.1644, 0.6947, 0.1413, 0.6947, 0.125, 0.75, 0.375, 0.75, 0.0, 0.0, 0.0, 0.0, 0.0, 0.0, 0.0, 0.0, 0.0, 0.0, 0.0, 0.0, 0.0, 0.0, 0.0, 0.0, 0.3819, 0.9242, 0.3819, 0.8258, 0.5132, 0.8258, 0.5132, 0.9242, 0.0, 0.0, 0.0, 0.0, 0.0, 0.0, 0.0, 0.0, 0.0, 0.0, 0.0, 0.0, 0.0, 0.0, 0.0, 0.0, 0.0, 0.0, 0.0, 0.0, 0.0, 0.0, 0.0, 0.0, 0.0, 0.0, 0.0, 0.0, 0.0, 0.0, 0.0, 0.0, 0.0, 0.0, 0.0, 0.0, 0.0, 0.0, 0.0, 0.0, 0.0, 0.0, 0.0, 0.0, 0.0, 0.0, 0.0, 0.0, 0.0, 0.0, 0.0, 0.0, 0.0, 0.0, 0.0, 0.0, 0.0, 0.0, 0.0, 0.0, 0.0, 0.0, 0.0, 0.0, 0.0, 0.0, 0.0, 0.0, 0.0, 0.0, 0.0, 0.0, 0.0, 0.0, 0.0, 0.0, 0.0, 0.0, 0.0, 0.0, 0.0, 0.0, 0.0, 0.0, 0.0, 0.0, 0.0, 0.0, 0.0, 0.0, 0.0, 0.0, 0.0, 0.0, 0.0, 0.0, 0.3819, 0.7052, 0.3819, 0.5448, 0.5132, 0.5448, 0.5132, 0.7052, 0.1413, 0.5553, 0.1413, 0.6947, 0.1644, 0.6947, 0.1644, 0.716, 0.2073, 0.716, 0.2073, 0.7337, 0.2927, 0.7337, 0.2927, 0.716, 0.3356, 0.716, 0.3356, 0.6947, 0.3587, 0.6947, 0.375, 0.75, 0.125, 0.75, 0.125, 0.5, 0.875, 0.75, 0.8587, 0.6947, 0.8587, 0.5553, 0.8356, 0.5553, 0.8356, 0.534, 0.7927, 0.534, 0.7927, 0.5163, 0.7073, 0.5163, 0.7073, 0.534, 0.6644, 0.534, 0.6644, 0.5553, 0.6413, 0.5553, 0.625, 0.5, 0.875, 0.5, 0.0, 0.0, 0.0, 0.0, 0.0, 0.0, 0.0, 0.0, 0.0, 0.0, 0.0, 0.0, 0.0, 0.0, 0.0, 0.0, 0.0, 0.0, 0.0, 0.0, 0.0, 0.0, 0.0, 0.0, 0.0, 0.0, 0.0, 0.0, 0.0, 0.0, 0.0, 0.0, 0.0, 0.0, 0.0, 0.0, 0.0, 0.0, 0.0, 0.0, 0.0, 0.0, 0.0, 0.0, 0.0, 0.0, 0.0, 0.0, 0.5205, 0.9242, 0.5205, 0.8258, 0.6181, 0.8258, 0.6181, 0.9242, 0.0, 0.0, 0.0, 0.0, 0.0, 0.0, 0.0, 0.0, 0.5205, 0.7052, 0.5205, 0.5448, 0.6181, 0.5448, 0.6181, 0.7052, 0.0, 0.0, 0.0, 0.0, 0.0, 0.0, 0.0, 0.0, 0.5205, 0.2052, 0.5205, 0.04483, 0.6181, 0.04483, 0.6181, 0.2052, 0.0, 0.0, 0.0, 0.0, 0.0, 0.0, 0.0, 0.0, 0.0, 0.0, 0.0, 0.0, 0.0, 0.0, 0.0, 0.0, 0.0, 0.0, 0.0, 0.0, 0.0, 0.0, 0.0, 0.0, 0.0, 0.0, 0.0, 0.0, 0.0, 0.0, 0.0, 0.0, 0.5205, 0.4242, 0.5205, 0.3258, 0.6181, 0.3258, 0.6181, 0.4242, 0.0, 0.0, 0.0, 0.0, 0.0, 0.0, 0.0, 0.0, 0.0, 0.0, 0.0, 0.0, 0.0, 0.0, 0.0, 0.0, 0.0, 0.0, 0.0, 0.0, 0.0, 0.0, 0.0, 0.0, 0.1413, 0.5553, 0.1413, 0.6947, 0.1644, 0.6947, 0.1644, 0.716, 0.2073, 0.716, 0.2073, 0.7337, 0.2927, 0.7337, 0.2927, 0.716, 0.3356, 0.716, 0.3356, 0.6947, 0.3587, 0.6947, 0.375, 0.75, 0.125, 0.75, 0.125, 0.5, 0.0, 0.0, 0.0, 0.0, 0.0, 0.0, 0.0, 0.0])
me_cube_010.use_remesh_fix_poles = True
me_cube_010.use_remesh_preserve_attributes = False
me_cube_010.update()
me_cube_012 = bpy.data.meshes.new('Cube.012')
me_cube_012.from_pydata([(-4.191, 17.05, 4.36), (-4.191, 17.05, 4.591), (-4.191, 18.56, 4.36), (-4.191, 18.56, 4.591), (-2.678, 17.05, 4.36), (-2.678, 17.05, 4.591), (-2.678, 18.56, 4.36), (-2.678, 18.56, 4.591), (-4.191, 17.05, 7.66), (-4.191, 17.05, 7.891), (-4.191, 18.56, 7.66), (-4.191, 18.56, 7.891), (-2.678, 17.05, 7.66), (-2.678, 17.05, 7.891), (-2.678, 18.56, 7.66), (-2.678, 18.56, 7.891), (-4.191, 17.05, 0.2313), (-4.191, 17.05, 1.431e-06), (-4.191, 18.56, 0.2313), (-4.191, 18.56, 1.431e-06), (-2.678, 17.05, 0.2313), (-2.678, 17.05, 1.431e-06), (-2.678, 18.56, 0.2313), (-2.678, 18.56, 1.431e-06), (-4.092, 17.38, 7.66), (-3.175, 18.46, 7.66), (-2.916, 18.35, 7.66), (-3.693, 18.46, 7.66), (-3.175, 18.35, 7.66), (-3.952, 18.35, 7.66), (-3.693, 18.35, 7.66), (-4.092, 18.23, 7.66), (-3.952, 17.38, 7.66), (-3.952, 18.23, 7.66), (-3.693, 17.15, 7.66), (-3.175, 17.15, 7.66), (-3.693, 17.25, 7.66), (-3.175, 17.25, 7.66), (-2.916, 17.25, 7.66), (-3.952, 17.25, 7.66), (-2.776, 18.23, 7.66), (-2.776, 17.38, 7.66), (-2.916, 17.38, 7.66), (-2.916, 18.23, 7.66), (-4.092, 17.38, 0.2313), (-3.175, 18.46, 0.2313), (-2.916, 18.35, 0.2313), (-3.693, 18.46, 0.2313), (-3.175, 18.35, 0.2313), (-3.952, 18.35, 0.2313), (-3.693, 18.35, 0.2313), (-4.092, 18.23, 0.2313), (-3.952, 17.38, 0.2313), (-3.952, 18.23, 0.2313), (-3.693, 17.15, 0.2313), (-3.175, 17.15, 0.2313), (-3.693, 17.25, 0.2313), (-3.175, 17.25, 0.2313), (-2.916, 17.25, 0.2313), (-3.952, 17.25, 0.2313), (-2.776, 18.23, 0.2313), (-2.776, 17.38, 0.2313), (-2.916, 17.38, 0.2313), (-2.916, 18.23, 0.2313), (-3.175, 17.15, 4.591), (-3.693, 17.15, 4.591), (-2.916, 17.25, 4.591), (-3.952, 17.38, 4.591), (-3.693, 17.25, 4.591), (-3.952, 18.23, 4.591), (-3.952, 17.25, 4.591), (-4.092, 18.23, 4.591), (-4.092, 17.38, 4.591), (-3.175, 17.25, 4.591), (-2.776, 17.38, 4.591), (-3.175, 18.35, 4.591), (-2.776, 18.23, 4.591), (-3.693, 18.46, 4.591), (-3.175, 18.46, 4.591), (-2.916, 18.35, 4.591), (-2.916, 17.38, 4.591), (-3.952, 18.35, 4.591), (-3.693, 18.35, 4.591), (-2.916, 18.23, 4.591), (-2.776, 17.38, 4.36), (-2.776, 18.23, 4.36), (-3.175, 17.15, 4.36), (-3.693, 17.15, 4.36), (-2.916, 17.25, 4.36), (-2.916, 17.38, 4.36), (-3.693, 17.25, 4.36), (-3.952, 17.25, 4.36), (-2.916, 18.23, 4.36), (-3.175, 17.25, 4.36), (-3.175, 18.35, 4.36), (-3.693, 18.46, 4.36), (-3.175, 18.46, 4.36), (-3.952, 17.38, 4.36), (-2.916, 18.35, 4.36), (-3.952, 18.23, 4.36), (-3.952, 18.35, 4.36), (-4.092, 18.23, 4.36), (-4.092, 17.38, 4.36), (-3.693, 18.35, 4.36)], [], [(0, 1, 3, 2), (2, 3, 7, 6), (6, 7, 5, 4), (4, 5, 1, 0), (2, 6, 4, 84, 85, 92, 98, 94, 96, 95, 103, 100, 99, 101), (7, 76, 74, 80, 66, 73, 64, 65, 68, 70, 67, 72, 1, 5), (8, 9, 11, 10), (10, 11, 15, 14), (14, 15, 13, 12), (12, 13, 9, 8), (10, 14, 12, 41, 40, 43, 26, 28, 25, 27, 30, 29, 33, 31), (15, 11, 9, 13), (16, 18, 19, 17), (18, 22, 23, 19), (22, 20, 21, 23), (20, 16, 17, 21), (18, 16, 44, 51, 53, 49, 50, 47, 45, 48, 46, 63, 60, 22), (23, 21, 17, 19), (47, 50, 103, 95), (51, 44, 102, 101), (44, 52, 97, 102), (45, 47, 95, 96), (22, 60, 61, 62, 58, 57, 55, 54, 56, 59, 52, 44, 16, 20), (31, 33, 69, 71), (42, 38, 66, 80), (54, 55, 86, 87), (60, 63, 92, 85), (50, 49, 100, 103), (26, 43, 83, 79), (39, 32, 67, 70), (55, 57, 93, 86), (57, 58, 88, 93), (34, 36, 68, 65), (59, 56, 90, 91), (41, 42, 80, 74), (25, 28, 75, 78), (33, 29, 81, 69), (46, 48, 94, 98), (61, 60, 85, 84), (31, 24, 32, 39, 36, 34, 35, 37, 38, 42, 41, 12, 8, 10), (1, 72, 71, 69, 81, 82, 77, 78, 75, 79, 83, 76, 7, 3), (72, 67, 32, 24), (98, 92, 63, 46), (64, 73, 37, 35), (89, 88, 58, 62), (99, 100, 49, 53), (82, 81, 29, 30), (65, 64, 35, 34), (91, 97, 52, 59), (74, 76, 40, 41), (84, 89, 62, 61), (71, 72, 24, 31), (79, 75, 28, 26), (70, 68, 36, 39), (77, 82, 30, 27), (96, 94, 48, 45), (78, 77, 27, 25), (87, 90, 56, 54), (76, 83, 43, 40), (73, 66, 38, 37), (101, 102, 97, 91, 90, 87, 86, 93, 88, 89, 84, 4, 0, 2), (101, 99, 53, 51)])
me_cube_012.polygons.foreach_set('use_smooth', [True] * 62)
_k = set([(24, 72), (25, 78), (26, 79), (27, 77), (28, 75), (29, 81), (30, 82), (31, 71), (32, 67), (33, 69), (34, 65), (35, 64), (36, 68), (37, 73), (38, 66), (39, 70), (40, 76), (41, 74), (42, 80), (43, 83), (44, 102), (45, 96), (46, 98), (47, 95), (48, 94), (49, 100), (50, 103), (51, 101), (52, 97), (53, 99), (54, 87), (55, 86), (56, 90), (57, 93), (58, 88), (59, 91), (60, 85), (61, 84), (62, 89), (63, 92)])
me_cube_012.attributes.new('sharp_edge', 'BOOLEAN', 'EDGE').data.foreach_set('value', [ (min(e.vertices), max(e.vertices)) in _k for e in me_cube_012.edges])
_uv = me_cube_012.uv_layers.new(name='UVMap')
_uv.uv.foreach_set('vector', [0.375, 0.0, 0.625, 0.0, 0.625, 0.25, 0.375, 0.25, 0.375, 0.25, 0.625, 0.25, 0.625, 0.5, 0.375, 0.5, 0.375, 0.5, 0.625, 0.5, 0.625, 0.75, 0.375, 0.75, 0.375, 0.75, 0.625, 0.75, 0.625, 1.0, 0.375, 1.0, 0.125, 0.5, 0.375, 0.5, 0.375, 0.75, 0.3587, 0.6947, 0.3587, 0.5553, 0.3356, 0.5553, 0.3356, 0.534, 0.2927, 0.534, 0.2927, 0.5163, 0.2073, 0.5163, 0.2073, 0.534, 0.1644, 0.534, 0.1644, 0.5553, 0.1413, 0.5553, 0.625, 0.5, 0.6413, 0.5553, 0.6413, 0.6947, 0.6644, 0.6947, 0.6644, 0.716, 0.7073, 0.716, 0.7073, 0.7337, 0.7927, 0.7337, 0.7927, 0.716, 0.8356, 0.716, 0.8356, 0.6947, 0.8587, 0.6947, 0.875, 0.75, 0.625, 0.75, 0.375, 0.0, 0.625, 0.0, 0.625, 0.25, 0.375, 0.25, 0.375, 0.25, 0.625, 0.25, 0.625, 0.5, 0.375, 0.5, 0.375, 0.5, 0.625, 0.5, 0.625, 0.75, 0.375, 0.75, 0.375, 0.75, 0.625, 0.75, 0.625, 1.0, 0.375, 1.0, 0.125, 0.5, 0.375, 0.5, 0.375, 0.75, 0.3587, 0.6947, 0.3587, 0.5553, 0.3356, 0.5553, 0.3356, 0.534, 0.2927, 0.534, 0.2927, 0.5163, 0.2073, 0.5163, 0.2073, 0.534, 0.1644, 0.534, 0.1644, 0.5553, 0.1413, 0.5553, 0.625, 0.5, 0.875, 0.5, 0.875, 0.75, 0.625, 0.75, 0.375, 0.0, 0.375, 0.25, 0.625, 0.25, 0.625, 0.0, 0.375, 0.25, 0.375, 0.5, 0.625, 0.5, 0.625, 0.25, 0.375, 0.5, 0.375, 0.75, 0.625, 0.75, 0.625, 0.5, 0.375, 0.75, 0.375, 1.0, 0.625, 1.0, 0.625, 0.75, 0.125, 0.5, 0.125, 0.75, 0.1413, 0.6947, 0.1413, 0.5553, 0.1644, 0.5553, 0.1644, 0.534, 0.2073, 0.534, 0.2073, 0.5163, 0.2927, 0.5163, 0.2927, 0.534, 0.3356, 0.534, 0.3356, 0.5553, 0.3587, 0.5553, 0.375, 0.5, 0.625, 0.5, 0.625, 0.75, 0.875, 0.75, 0.875, 0.5, 0.0, 0.0, 0.0, 0.0, 0.0, 0.0, 0.0, 0.0, 0.3819, 0.2052, 0.3819, 0.04483, 0.5132, 0.04483, 0.5132, 0.2052, 0.0, 0.0, 0.0, 0.0, 0.0, 0.0, 0.0, 0.0, 0.3819, 0.4242, 0.3819, 0.3258, 0.5132, 0.3258, 0.5132, 0.4242, 0.375, 0.5, 0.3587, 0.5553, 0.3587, 0.6947, 0.3356, 0.6947, 0.3356, 0.716, 0.2927, 0.716, 0.2927, 0.7337, 0.2073, 0.7337, 0.2073, 0.716, 0.1644, 0.716, 0.1644, 0.6947, 0.1413, 0.6947, 0.125, 0.75, 0.375, 0.75, 0.0, 0.0, 0.0, 0.0, 0.0, 0.0, 0.0, 0.0, 0.0, 0.0, 0.0, 0.0, 0.0, 0.0, 0.0, 0.0, 0.3819, 0.9242, 0.3819, 0.8258, 0.5132, 0.8258, 0.5132, 0.9242, 0.0, 0.0, 0.0, 0.0, 0.0, 0.0, 0.0, 0.0, 0.0, 0.0, 0.0, 0.0, 0.0, 0.0, 0.0, 0.0, 0.0, 0.0, 0.0, 0.0, 0.0, 0.0, 0.0, 0.0, 0.0, 0.0, 0.0, 0.0, 0.0, 0.0, 0.0, 0.0, 0.0, 0.0, 0.0, 0.0, 0.0, 0.0, 0.0, 0.0, 0.0, 0.0, 0.0, 0.0, 0.0, 0.0, 0.0, 0.0, 0.0, 0.0, 0.0, 0.0, 0.0, 0.0, 0.0, 0.0, 0.0, 0.0, 0.0, 0.0, 0.0, 0.0, 0.0, 0.0, 0.0, 0.0, 0.0, 0.0, 0.0, 0.0, 0.0, 0.0, 0.0, 0.0, 0.0, 0.0, 0.0, 0.0, 0.0, 0.0, 0.0, 0.0, 0.0, 0.0, 0.0, 0.0, 0.0, 0.0, 0.0, 0.0, 0.0, 0.0, 0.0, 0.0, 0.0, 0.0, 0.3819, 0.7052, 0.3819, 0.5448, 0.5132, 0.5448, 0.5132, 0.7052, 0.1413, 0.5553, 0.1413, 0.6947, 0.1644, 0.6947, 0.1644, 0.716, 0.2073, 0.716, 0.2073, 0.7337, 0.2927, 0.7337, 0.2927, 0.716, 0.3356, 0.716, 0.3356, 0.6947, 0.3587, 0.6947, 0.375, 0.75, 0.125, 0.75, 0.125, 0.5, 0.875, 0.75, 0.8587, 0.6947, 0.8587, 0.5553, 0.8356, 0.5553, 0.8356, 0.534, 0.7927, 0.534, 0.7927, 0.5163, 0.7073, 0.5163, 0.7073, 0.534, 0.6644, 0.534, 0.6644, 0.5553, 0.6413, 0.5553, 0.625, 0.5, 0.875, 0.5, 0.0, 0.0, 0.0, 0.0, 0.0, 0.0, 0.0, 0.0, 0.0, 0.0, 0.0, 0.0, 0.0, 0.0, 0.0, 0.0, 0.0, 0.0, 0.0, 0.0, 0.0, 0.0, 0.0, 0.0, 0.0, 0.0, 0.0, 0.0, 0.0, 0.0, 0.0, 0.0, 0.0, 0.0, 0.0, 0.0, 0.0, 0.0, 0.0, 0.0, 0.0, 0.0, 0.0, 0.0, 0.0, 0.0, 0.0, 0.0, 0.5205, 0.9242, 0.5205, 0.8258, 0.6181, 0.8258, 0.6181, 0.9242, 0.0, 0.0, 0.0, 0.0, 0.0, 0.0, 0.0, 0.0, 0.5205, 0.7052, 0.5205, 0.5448, 0.6181, 0.5448, 0.6181, 0.7052, 0.0, 0.0, 0.0, 0.0, 0.0, 0.0, 0.0, 0.0, 0.5205, 0.2052, 0.5205, 0.04483, 0.6181, 0.04483, 0.6181, 0.2052, 0.0, 0.0, 0.0, 0.0, 0.0, 0.0, 0.0, 0.0, 0.0, 0.0, 0.0, 0.0, 0.0, 0.0, 0.0, 0.0, 0.0, 0.0, 0.0, 0.0, 0.0, 0.0, 0.0, 0.0, 0.0, 0.0, 0.0, 0.0, 0.0, 0.0, 0.0, 0.0, 0.5205, 0.4242, 0.5205, 0.3258, 0.6181, 0.3258, 0.6181, 0.4242, 0.0, 0.0, 0.0, 0.0, 0.0, 0.0, 0.0, 0.0, 0.0, 0.0, 0.0, 0.0, 0.0, 0.0, 0.0, 0.0, 0.0, 0.0, 0.0, 0.0, 0.0, 0.0, 0.0, 0.0, 0.1413, 0.5553, 0.1413, 0.6947, 0.1644, 0.6947, 0.1644, 0.716, 0.2073, 0.716, 0.2073, 0.7337, 0.2927, 0.7337, 0.2927, 0.716, 0.3356, 0.716, 0.3356, 0.6947, 0.3587, 0.6947, 0.375, 0.75, 0.125, 0.75, 0.125, 0.5, 0.0, 0.0, 0.0, 0.0, 0.0, 0.0, 0.0, 0.0])
me_cube_012.use_remesh_fix_poles = True
me_cube_012.use_remesh_preserve_attributes = False
me_cube_012.update()
me_cube_002 = bpy.data.meshes.new('Cube.002')
me_cube_002.from_pydata([(-0.5441, -0.5441, 0.001204), (-0.5441, -0.5441, 1.089), (-0.5441, 0.5441, 0.001204), (-0.5441, 0.5441, 1.089), (0.5441, -0.5441, 0.001204), (0.5441, -0.5441, 1.089), (0.5441, 0.5441, 0.001204), (0.5441, 0.5441, 1.089)], [], [(0, 1, 3, 2), (2, 3, 7, 6), (6, 7, 5, 4), (4, 5, 1, 0), (2, 6, 4, 0), (7, 3, 1, 5)])
me_cube_002.polygons.foreach_set('use_smooth', [True] * 6)
_k = set([(0, 1), (0, 2), (0, 4), (1, 3), (1, 5), (2, 3), (2, 6), (3, 7), (4, 5), (4, 6), (5, 7), (6, 7)])
me_cube_002.attributes.new('sharp_edge', 'BOOLEAN', 'EDGE').data.foreach_set('value', [ (min(e.vertices), max(e.vertices)) in _k for e in me_cube_002.edges])
_uv = me_cube_002.uv_layers.new(name='UVMap')
_uv.uv.foreach_set('vector', [0.4988, 0.3333, 1.977e-07, 0.3333, 4.942e-07, 0.0, 0.4988, 1.982e-07, 0.9976, 0.3333, 0.9976, 0.6667, 0.4988, 0.6667, 0.4988, 0.3333, 0.4988, 1.0, 9.885e-08, 1.0, 0.0, 0.6667, 0.4988, 0.6667, 0.4988, 0.6667, 0.0, 0.6667, 1.977e-07, 0.3333, 0.4988, 0.3333, 0.9976, 0.3333, 0.4988, 0.3333, 0.4988, 6.605e-08, 0.9976, 0.0, 0.4988, 0.6667, 0.9976, 0.6667, 0.9976, 1.0, 0.4988, 1.0])
me_cube_002.materials.append(mat_1x1_side)
me_cube_002.use_remesh_fix_poles = True
me_cube_002.use_remesh_preserve_attributes = False
me_cube_002.update()
me_cube_001 = bpy.data.meshes.new('Cube.001')
me_cube_001.from_pydata([(-0.5441, -0.5441, 0.001204), (-0.5441, -0.5441, 1.089), (-0.5441, 0.5441, 0.001204), (-0.5441, 0.5441, 1.089), (0.5441, -0.5441, 0.001204), (0.5441, -0.5441, 1.089), (0.5441, 0.5441, 0.001204), (0.5441, 0.5441, 1.089)], [], [(0, 1, 3, 2), (2, 3, 7, 6), (6, 7, 5, 4), (4, 5, 1, 0), (2, 6, 4, 0), (7, 3, 1, 5)])
me_cube_001.polygons.foreach_set('use_smooth', [True] * 6)
_k = set([(0, 1), (0, 2), (0, 4), (1, 3), (1, 5), (2, 3), (2, 6), (3, 7), (4, 5), (4, 6), (5, 7), (6, 7)])
me_cube_001.attributes.new('sharp_edge', 'BOOLEAN', 'EDGE').data.foreach_set('value', [ (min(e.vertices), max(e.vertices)) in _k for e in me_cube_001.edges])
_uv = me_cube_001.uv_layers.new(name='UVMap')
_uv.uv.foreach_set('vector', [0.4988, 0.3333, 1.977e-07, 0.3333, 4.942e-07, 0.0, 0.4988, 1.982e-07, 0.9976, 0.3333, 0.9976, 0.6667, 0.4988, 0.6667, 0.4988, 0.3333, 0.4988, 1.0, 9.885e-08, 1.0, 0.0, 0.6667, 0.4988, 0.6667, 0.4988, 0.6667, 0.0, 0.6667, 1.977e-07, 0.3333, 0.4988, 0.3333, 0.9976, 0.3333, 0.4988, 0.3333, 0.4988, 6.605e-08, 0.9976, 0.0, 0.4988, 0.6667, 0.9976, 0.6667, 0.9976, 1.0, 0.4988, 1.0])
me_cube_001.materials.append(mat_1x1_side)
me_cube_001.use_remesh_fix_poles = True
me_cube_001.use_remesh_preserve_attributes = False
me_cube_001.update()
me_cube_003 = bpy.data.meshes.new('Cube.003')
me_cube_003.from_pydata([(-0.5441, -0.5441, 0.001204), (-0.5441, -0.5441, 1.089), (-0.5441, 0.5441, 0.001204), (-0.5441, 0.5441, 1.089), (0.5441, -0.5441, 0.001204), (0.5441, -0.5441, 1.089), (0.5441, 0.5441, 0.001204), (0.5441, 0.5441, 1.089)], [], [(0, 1, 3, 2), (2, 3, 7, 6), (6, 7, 5, 4), (4, 5, 1, 0), (2, 6, 4, 0), (7, 3, 1, 5)])
me_cube_003.polygons.foreach_set('use_smooth', [True] * 6)
_k = set([(0, 1), (0, 2), (0, 4), (1, 3), (1, 5), (2, 3), (2, 6), (3, 7), (4, 5), (4, 6), (5, 7), (6, 7)])
me_cube_003.attributes.new('sharp_edge', 'BOOLEAN', 'EDGE').data.foreach_set('value', [ (min(e.vertices), max(e.vertices)) in _k for e in me_cube_003.edges])
_uv = me_cube_003.uv_layers.new(name='UVMap')
_uv.uv.foreach_set('vector', [0.4988, 0.3333, 1.977e-07, 0.3333, 4.942e-07, 0.0, 0.4988, 1.982e-07, 0.9976, 0.3333, 0.9976, 0.6667, 0.4988, 0.6667, 0.4988, 0.3333, 0.4988, 1.0, 9.885e-08, 1.0, 0.0, 0.6667, 0.4988, 0.6667, 0.4988, 0.6667, 0.0, 0.6667, 1.977e-07, 0.3333, 0.4988, 0.3333, 0.9976, 0.3333, 0.4988, 0.3333, 0.4988, 6.605e-08, 0.9976, 0.0, 0.4988, 0.6667, 0.9976, 0.6667, 0.9976, 1.0, 0.4988, 1.0])
me_cube_003.materials.append(mat_1x1_side)
me_cube_003.use_remesh_fix_poles = True
me_cube_003.use_remesh_preserve_attributes = False
me_cube_003.update()
me_cube_013 = bpy.data.meshes.new('Cube.013')
me_cube_013.from_pydata([(17.5, -1.0, -1.0), (17.5, -1.0, 1.0), (17.5, 5.998, -1.0), (17.5, 5.998, 1.0), (-17.5, -1.0, -1.0), (-17.5, -1.0, 1.0), (-17.5, 5.998, -1.0), (-17.5, 5.998, 1.0)], [], [(0, 1, 3, 2), (2, 3, 7, 6), (6, 7, 5, 4), (4, 5, 1, 0), (2, 6, 4, 0), (7, 3, 1, 5)])
_uv = me_cube_013.uv_layers.new(name='UVMap')
_uv.uv.foreach_set('vector', [0.375, 0.0, 0.625, 0.0, 0.625, 0.25, 0.375, 0.25, 0.375, 0.25, 0.625, 0.25, 0.625, 0.5, 0.375, 0.5, 0.375, 0.5, 0.625, 0.5, 0.625, 0.75, 0.375, 0.75, 0.375, 0.75, 0.625, 0.75, 0.625, 1.0, 0.375, 1.0, 0.125, 0.5, 0.375, 0.5, 0.375, 0.75, 0.125, 0.75, 0.625, 0.5, 0.875, 0.5, 0.875, 0.75, 0.625, 0.75])
me_cube_013.use_remesh_fix_poles = True
me_cube_013.use_remesh_preserve_attributes = False
me_cube_013.update()
me_cube_015 = bpy.data.meshes.new('Cube.015')
me_cube_015.from_pydata([(17.5, -1.0, -1.0), (17.5, -1.0, 1.0), (17.5, 5.998, -1.0), (17.5, 5.998, 1.0), (-17.5, -1.0, -1.0), (-17.5, -1.0, 1.0), (-17.5, 5.998, -1.0), (-17.5, 5.998, 1.0)], [], [(0, 1, 3, 2), (2, 3, 7, 6), (6, 7, 5, 4), (4, 5, 1, 0), (2, 6, 4, 0), (7, 3, 1, 5)])
_uv = me_cube_015.uv_layers.new(name='UVMap')
_uv.uv.foreach_set('vector', [0.375, 0.0, 0.625, 0.0, 0.625, 0.25, 0.375, 0.25, 0.375, 0.25, 0.625, 0.25, 0.625, 0.5, 0.375, 0.5, 0.375, 0.5, 0.625, 0.5, 0.625, 0.75, 0.375, 0.75, 0.375, 0.75, 0.625, 0.75, 0.625, 1.0, 0.375, 1.0, 0.125, 0.5, 0.375, 0.5, 0.375, 0.75, 0.125, 0.75, 0.625, 0.5, 0.875, 0.5, 0.875, 0.75, 0.625, 0.75])
me_cube_015.use_remesh_fix_poles = True
me_cube_015.use_remesh_preserve_attributes = False
me_cube_015.update()
me_plane_002 = bpy.data.meshes.new('Plane.002')
me_plane_002.from_pydata([(3.196, 4.507, -0.02901), (2.754, 4.522, -0.03494), (3.196, -1.029, -0.02896), (2.341, 4.569, -0.03506), (1.928, 4.645, -0.03523), (1.098, 4.836, -0.03535), (0.6809, 4.923, -0.03514), (0.2629, 4.986, -0.03496), (-0.1561, 5.01, -0.03483), (-0.5752, 4.986, -0.03496), (-0.9931, 4.923, -0.03514), (-1.41, 4.836, -0.03535), (-2.24, 4.645, -0.03523), (-2.653, 4.569, -0.03506), (-3.066, 4.522, -0.03494), (-3.508, 4.507, -0.02901), (-3.508, -1.029, -0.02896), (3.196, 4.507, 0.8115), (2.754, 4.522, 0.8174), (3.196, -1.029, 0.8115), (2.341, 4.569, 0.8176), (1.928, 4.645, 0.8177), (1.098, 4.836, 0.8178), (0.6809, 4.923, 0.8176), (0.2629, 4.986, 0.8175), (-0.1561, 5.01, 0.8173), (-0.5752, 4.986, 0.8175), (-0.9931, 4.923, 0.8176), (-1.41, 4.836, 0.8178), (-2.24, 4.645, 0.8177), (-2.653, 4.569, 0.8176), (-3.066, 4.522, 0.8174), (-3.508, 4.507, 0.8115), (-3.508, -1.029, 0.8115)], [], [(2, 16, 15, 14, 13, 12, 11, 10, 9, 8, 7, 6, 5, 4, 3, 1, 0), (19, 17, 18, 20, 21, 22, 23, 24, 25, 26, 27, 28, 29, 30, 31, 32, 33), (8, 9, 26, 25), (0, 1, 18, 17), (15, 16, 33, 32), (7, 8, 25, 24), (2, 0, 17, 19), (16, 2, 19, 33), (9, 10, 27, 26), (1, 3, 20, 18), (10, 11, 28, 27), (3, 4, 21, 20), (11, 12, 29, 28), (4, 5, 22, 21), (12, 13, 30, 29), (5, 6, 23, 22), (13, 14, 31, 30), (6, 7, 24, 23), (14, 15, 32, 31)])
me_plane_002.polygons.foreach_set('use_smooth', [True] * 19)
_k = set([(0, 1), (0, 2), (0, 17), (1, 3), (2, 16), (2, 19), (3, 4), (4, 5), (5, 6), (6, 7), (7, 8), (8, 9), (9, 10), (10, 11), (11, 12), (12, 13), (13, 14), (14, 15), (15, 16), (15, 32), (16, 33), (17, 18), (17, 19), (18, 20), (19, 33), (20, 21), (21, 22), (22, 23), (23, 24), (24, 25), (25, 26), (26, 27), (27, 28), (28, 29), (29, 30), (30, 31), (31, 32), (32, 33)])
me_plane_002.attributes.new('sharp_edge', 'BOOLEAN', 'EDGE').data.foreach_set('value', [ (min(e.vertices), max(e.vertices)) in _k for e in me_plane_002.edges])
_uv = me_plane_002.uv_layers.new(name='UVMap')
_uv.uv.foreach_set('vector', [0.9084, 0.0, 0.05132, 0.0, 0.05132, 0.8667, 0.1049, 0.8679, 0.1585, 0.8753, 0.212, 0.8876, 0.3192, 0.9178, 0.3727, 0.9315, 0.4263, 0.9413, 0.4799, 0.9451, 0.5334, 0.9413, 0.587, 0.9315, 0.6406, 0.9178, 0.7477, 0.8876, 0.8013, 0.8753, 0.8548, 0.8679, 0.9084, 0.8667, 0.9084, 0.0, 0.9084, 0.8667, 0.8548, 0.8679, 0.8013, 0.8753, 0.7477, 0.8876, 0.6406, 0.9178, 0.587, 0.9315, 0.5334, 0.9413, 0.4799, 0.9451, 0.4263, 0.9413, 0.3727, 0.9315, 0.3192, 0.9178, 0.212, 0.8876, 0.1585, 0.8753, 0.1049, 0.8679, 0.05132, 0.8667, 0.05132, 0.0, 0.4799, 0.9451, 0.4263, 0.9413, 0.4263, 0.9413, 0.4799, 0.9451, 0.9084, 0.8667, 0.8548, 0.8679, 0.8548, 0.8679, 0.9084, 0.8667, 0.05132, 0.8667, 0.05132, 0.0, 0.05132, 0.0, 0.05132, 0.8667, 0.5334, 0.9413, 0.4799, 0.9451, 0.4799, 0.9451, 0.5334, 0.9413, 0.9084, 0.0, 0.9084, 0.8667, 0.9084, 0.8667, 0.9084, 0.0, 0.05132, 0.0, 0.9084, 0.0, 0.9084, 0.0, 0.05132, 0.0, 0.4263, 0.9413, 0.3727, 0.9315, 0.3727, 0.9315, 0.4263, 0.9413, 0.8548, 0.8679, 0.8013, 0.8753, 0.8013, 0.8753, 0.8548, 0.8679, 0.3727, 0.9315, 0.3192, 0.9178, 0.3192, 0.9178, 0.3727, 0.9315, 0.8013, 0.8753, 0.7477, 0.8876, 0.7477, 0.8876, 0.8013, 0.8753, 0.3192, 0.9178, 0.212, 0.8876, 0.212, 0.8876, 0.3192, 0.9178, 0.7477, 0.8876, 0.6406, 0.9178, 0.6406, 0.9178, 0.7477, 0.8876, 0.212, 0.8876, 0.1585, 0.8753, 0.1585, 0.8753, 0.212, 0.8876, 0.6406, 0.9178, 0.587, 0.9315, 0.587, 0.9315, 0.6406, 0.9178, 0.1585, 0.8753, 0.1049, 0.8679, 0.1049, 0.8679, 0.1585, 0.8753, 0.587, 0.9315, 0.5334, 0.9413, 0.5334, 0.9413, 0.587, 0.9315, 0.1049, 0.8679, 0.05132, 0.8667, 0.05132, 0.8667, 0.1049, 0.8679])
me_plane_002.use_remesh_fix_poles = True
me_plane_002.use_remesh_preserve_attributes = False
me_plane_002.update()
me_cube_016 = bpy.data.meshes.new('Cube.016')
me_cube_016.from_pydata([(-3.319, -1.0, -2.772), (-3.319, -1.0, 2.739), (-3.327, 1.0, -2.772), (-3.327, 1.0, 2.739), (3.323, -1.0, -2.772), (3.323, -1.0, 2.739), (3.323, 1.0, -2.772), (3.323, 1.0, 2.739), (-2.911, 1.0, 2.747), (-2.496, 1.0, 2.793), (-2.08, 1.0, 2.871), (-1.249, 1.0, 3.062), (-0.8332, 1.0, 3.149), (-0.4176, 1.0, 3.211), (-0.002039, 1.0, 3.235), (0.4136, 1.0, 3.211), (0.8292, 1.0, 3.149), (1.245, 1.0, 3.062), (2.076, 1.0, 2.871), (2.492, 1.0, 2.793), (2.907, 1.0, 2.747), (2.908, -1.0, 2.747), (2.493, -1.0, 2.794), (2.078, -1.0, 2.871), (1.247, -1.0, 3.063), (0.8322, -1.0, 3.149), (0.4171, -1.0, 3.211), (0.002038, -1.0, 3.235), (-0.4131, -1.0, 3.211), (-0.8281, -1.0, 3.149), (-1.243, -1.0, 3.063), (-2.073, -1.0, 2.871), (-2.489, -1.0, 2.794), (-2.904, -1.0, 2.747)], [], [(2, 0, 1, 3), (9, 32, 31, 10), (12, 29, 28, 13), (15, 26, 25, 16), (7, 5, 4, 6), (20, 21, 5, 7), (28, 29, 30, 31, 32, 33, 1, 0, 4, 5, 21, 22, 23, 24, 25, 26, 27), (3, 8, 9, 10, 11, 12, 13, 14, 15, 16, 17, 18, 19, 20, 7, 6, 2), (4, 0, 2, 6), (23, 18, 17, 24), (9, 8, 33, 32), (16, 25, 24, 17), (19, 22, 21, 20), (18, 23, 22, 19), (1, 33, 8, 3), (13, 28, 27, 14), (14, 27, 26, 15), (11, 30, 29, 12), (30, 11, 10, 31)])
me_cube_016.polygons.foreach_set('use_smooth', [True] * 19)
_uv = me_cube_016.uv_layers.new(name='UVMap')
_uv.uv.foreach_set('vector', [0.375, 0.25, 0.375, 0.0, 0.625, 0.0, 0.625, 0.25, 0.8438, 0.5, 0.8438, 0.75, 0.8281, 0.75, 0.8281, 0.5, 0.7812, 0.5, 0.7813, 0.75, 0.7656, 0.75, 0.7656, 0.5, 0.7344, 0.5, 0.7344, 0.75, 0.7188, 0.75, 0.7188, 0.5, 0.625, 0.5, 0.625, 0.75, 0.375, 0.75, 0.375, 0.5, 0.6406, 0.5, 0.6406, 0.75, 0.625, 0.75, 0.625, 0.5, 0.625, 0.8906, 0.625, 0.9062, 0.625, 0.9219, 0.625, 0.9531, 0.625, 0.9688, 0.625, 0.9844, 0.625, 1.0, 0.375, 1.0, 0.375, 0.75, 0.625, 0.75, 0.625, 0.7656, 0.625, 0.7813, 0.625, 0.7969, 0.625, 0.8281, 0.625, 0.8438, 0.625, 0.8594, 0.625, 0.875, 0.625, 0.25, 0.625, 0.2656, 0.625, 0.2813, 0.625, 0.2969, 0.625, 0.3281, 0.625, 0.3438, 0.625, 0.3594, 0.625, 0.375, 0.625, 0.3906, 0.625, 0.4062, 0.625, 0.4219, 0.625, 0.4531, 0.625, 0.4688, 0.625, 0.4844, 0.625, 0.5, 0.375, 0.5, 0.375, 0.25, 0.375, 0.75, 0.125, 0.75, 0.125, 0.5, 0.375, 0.5, 0.6719, 0.75, 0.6719, 0.5, 0.7031, 0.5, 0.7031, 0.75, 0.8438, 0.5, 0.8594, 0.5, 0.8594, 0.75, 0.8438, 0.75, 0.7188, 0.5, 0.7188, 0.75, 0.7031, 0.75, 0.7031, 0.5, 0.6562, 0.5, 0.6562, 0.75, 0.6406, 0.75, 0.6406, 0.5, 0.6719, 0.5, 0.6719, 0.75, 0.6562, 0.75, 0.6562, 0.5, 0.875, 0.75, 0.8594, 0.75, 0.8594, 0.5, 0.875, 0.5, 0.7656, 0.5, 0.7656, 0.75, 0.75, 0.75, 0.75, 0.5, 0.75, 0.5, 0.75, 0.75, 0.7344, 0.75, 0.7344, 0.5, 0.7969, 0.5, 0.7969, 0.75, 0.7813, 0.75, 0.7812, 0.5, 0.7969, 0.75, 0.7969, 0.5, 0.8281, 0.5, 0.8281, 0.75])
me_cube_016.use_remesh_fix_poles = True
me_cube_016.use_remesh_preserve_attributes = False
me_cube_016.update()
me_cube_004 = bpy.data.meshes.new('Cube.004')
me_cube_004.from_pydata([(-3.319, -1.0, -2.772), (-3.319, -1.0, 2.739), (-3.327, 1.0, -2.772), (-3.327, 1.0, 2.739), (3.323, -1.0, -2.772), (3.323, -1.0, 2.739), (3.323, 1.0, -2.772), (3.323, 1.0, 2.739), (-2.911, 1.0, 2.747), (-2.496, 1.0, 2.793), (-2.08, 1.0, 2.871), (-1.249, 1.0, 3.062), (-0.8332, 1.0, 3.149), (-0.4176, 1.0, 3.211), (-0.002039, 1.0, 3.235), (0.4136, 1.0, 3.211), (0.8292, 1.0, 3.149), (1.245, 1.0, 3.062), (2.076, 1.0, 2.871), (2.492, 1.0, 2.793), (2.907, 1.0, 2.747), (2.908, -1.0, 2.747), (2.493, -1.0, 2.794), (2.078, -1.0, 2.871), (1.247, -1.0, 3.063), (0.8322, -1.0, 3.149), (0.4171, -1.0, 3.211), (0.002038, -1.0, 3.235), (-0.4131, -1.0, 3.211), (-0.8281, -1.0, 3.149), (-1.243, -1.0, 3.063), (-2.073, -1.0, 2.871), (-2.489, -1.0, 2.794), (-2.904, -1.0, 2.747)], [], [(2, 0, 1, 3), (9, 32, 31, 10), (12, 29, 28, 13), (15, 26, 25, 16), (7, 5, 4, 6), (20, 21, 5, 7), (28, 29, 30, 31, 32, 33, 1, 0, 4, 5, 21, 22, 23, 24, 25, 26, 27), (3, 8, 9, 10, 11, 12, 13, 14, 15, 16, 17, 18, 19, 20, 7, 6, 2), (4, 0, 2, 6), (23, 18, 17, 24), (9, 8, 33, 32), (16, 25, 24, 17), (19, 22, 21, 20), (18, 23, 22, 19), (1, 33, 8, 3), (13, 28, 27, 14), (14, 27, 26, 15), (11, 30, 29, 12), (30, 11, 10, 31)])
me_cube_004.polygons.foreach_set('use_smooth', [True] * 19)
_uv = me_cube_004.uv_layers.new(name='UVMap')
_uv.uv.foreach_set('vector', [0.375, 0.25, 0.375, 0.0, 0.625, 0.0, 0.625, 0.25, 0.8438, 0.5, 0.8438, 0.75, 0.8281, 0.75, 0.8281, 0.5, 0.7812, 0.5, 0.7813, 0.75, 0.7656, 0.75, 0.7656, 0.5, 0.7344, 0.5, 0.7344, 0.75, 0.7188, 0.75, 0.7188, 0.5, 0.625, 0.5, 0.625, 0.75, 0.375, 0.75, 0.375, 0.5, 0.6406, 0.5, 0.6406, 0.75, 0.625, 0.75, 0.625, 0.5, 0.625, 0.8906, 0.625, 0.9062, 0.625, 0.9219, 0.625, 0.9531, 0.625, 0.9688, 0.625, 0.9844, 0.625, 1.0, 0.375, 1.0, 0.375, 0.75, 0.625, 0.75, 0.625, 0.7656, 0.625, 0.7813, 0.625, 0.7969, 0.625, 0.8281, 0.625, 0.8438, 0.625, 0.8594, 0.625, 0.875, 0.625, 0.25, 0.625, 0.2656, 0.625, 0.2813, 0.625, 0.2969, 0.625, 0.3281, 0.625, 0.3438, 0.625, 0.3594, 0.625, 0.375, 0.625, 0.3906, 0.625, 0.4062, 0.625, 0.4219, 0.625, 0.4531, 0.625, 0.4688, 0.625, 0.4844, 0.625, 0.5, 0.375, 0.5, 0.375, 0.25, 0.375, 0.75, 0.125, 0.75, 0.125, 0.5, 0.375, 0.5, 0.6719, 0.75, 0.6719, 0.5, 0.7031, 0.5, 0.7031, 0.75, 0.8438, 0.5, 0.8594, 0.5, 0.8594, 0.75, 0.8438, 0.75, 0.7188, 0.5, 0.7188, 0.75, 0.7031, 0.75, 0.7031, 0.5, 0.6562, 0.5, 0.6562, 0.75, 0.6406, 0.75, 0.6406, 0.5, 0.6719, 0.5, 0.6719, 0.75, 0.6562, 0.75, 0.6562, 0.5, 0.875, 0.75, 0.8594, 0.75, 0.8594, 0.5, 0.875, 0.5, 0.7656, 0.5, 0.7656, 0.75, 0.75, 0.75, 0.75, 0.5, 0.75, 0.5, 0.75, 0.75, 0.7344, 0.75, 0.7344, 0.5, 0.7969, 0.5, 0.7969, 0.75, 0.7813, 0.75, 0.7812, 0.5, 0.7969, 0.75, 0.7969, 0.5, 0.8281, 0.5, 0.8281, 0.75])
me_cube_004.use_remesh_fix_poles = True
me_cube_004.use_remesh_preserve_attributes = False
me_cube_004.update()
me_cube = bpy.data.meshes.new('Cube')
me_cube.from_pydata([(-1.241, -1.0, -1.438), (-1.241, 1.0, -1.438), (1.241, -1.0, -1.438), (1.241, 1.0, -1.438), (-0.07371, -1.0, 3.075), (-1.241, -1.0, 1.68), (-0.2044, -1.0, 3.066), (-0.3335, -1.0, 3.04), (-0.4593, -1.0, 2.997), (-0.5803, -1.0, 2.937), (-0.6949, -1.0, 2.861), (-0.8016, -1.0, 2.771), (-0.8993, -1.0, 2.666), (-0.9865, -1.0, 2.55), (-1.062, -1.0, 2.422), (-1.126, -1.0, 2.285), (-1.176, -1.0, 2.141), (-1.212, -1.0, 1.99), (-1.234, -1.0, 1.836), (-1.241, 1.0, 1.68), (-0.07371, 1.0, 3.075), (-1.234, 1.0, 1.836), (-1.212, 1.0, 1.99), (-1.176, 1.0, 2.141), (-1.126, 1.0, 2.285), (-1.062, 1.0, 2.422), (-0.9865, 1.0, 2.55), (-0.8993, 1.0, 2.666), (-0.8016, 1.0, 2.771), (-0.6949, 1.0, 2.861), (-0.5803, 1.0, 2.937), (-0.4593, 1.0, 2.997), (-0.3335, 1.0, 3.04), (-0.2044, 1.0, 3.066), (1.241, -1.0, 1.68), (0.07371, -1.0, 3.075), (1.234, -1.0, 1.836), (1.212, -1.0, 1.99), (1.176, -1.0, 2.141), (1.126, -1.0, 2.285), (1.062, -1.0, 2.422), (0.9865, -1.0, 2.55), (0.8993, -1.0, 2.666), (0.8016, -1.0, 2.771), (0.6949, -1.0, 2.861), (0.5803, -1.0, 2.937), (0.4593, -1.0, 2.997), (0.3335, -1.0, 3.04), (0.2044, -1.0, 3.066), (0.07371, 1.0, 3.075), (1.241, 1.0, 1.68), (0.2044, 1.0, 3.066), (0.3335, 1.0, 3.04), (0.4593, 1.0, 2.997), (0.5803, 1.0, 2.937), (0.6949, 1.0, 2.861), (0.8016, 1.0, 2.771), (0.8993, 1.0, 2.666), (0.9865, 1.0, 2.55), (1.062, 1.0, 2.422), (1.126, 1.0, 2.285), (1.176, 1.0, 2.141), (1.212, 1.0, 1.99), (1.234, 1.0, 1.836)], [], [(49, 20, 4, 35), (3, 50, 34, 2), (0, 5, 19, 1), (1, 3, 2, 0), (1, 19, 21, 22, 23, 24, 25, 26, 27, 28, 29, 30, 31, 32, 33, 20, 49, 51, 52, 53, 54, 55, 56, 57, 58, 59, 60, 61, 62, 63, 50, 3), (4, 20, 33, 6), (6, 33, 32, 7), (7, 32, 31, 8), (8, 31, 30, 9), (9, 30, 29, 10), (10, 29, 28, 11), (11, 28, 27, 12), (12, 27, 26, 13), (13, 26, 25, 14), (14, 25, 24, 15), (15, 24, 23, 16), (16, 23, 22, 17), (17, 22, 21, 18), (18, 21, 19, 5), (49, 35, 48, 51), (51, 48, 47, 52), (52, 47, 46, 53), (53, 46, 45, 54), (54, 45, 44, 55), (55, 44, 43, 56), (56, 43, 42, 57), (57, 42, 41, 58), (58, 41, 40, 59), (59, 40, 39, 60), (60, 39, 38, 61), (61, 38, 37, 62), (62, 37, 36, 63), (63, 36, 34, 50), (2, 34, 36, 37, 38, 39, 40, 41, 42, 43, 44, 45, 46, 47, 48, 35, 4, 6, 7, 8, 9, 10, 11, 12, 13, 14, 15, 16, 17, 18, 5, 0)])
me_cube.polygons.foreach_set('use_smooth', [True] * 34)
_k = set([(0, 1), (0, 2), (0, 5), (1, 3), (1, 19), (2, 3), (2, 34), (3, 50), (4, 6), (4, 35), (5, 18), (6, 7), (7, 8), (8, 9), (9, 10), (10, 11), (11, 12), (12, 13), (13, 14), (14, 15), (15, 16), (16, 17), (17, 18), (19, 21), (20, 33), (20, 49), (21, 22), (22, 23), (23, 24), (24, 25), (25, 26), (26, 27), (27, 28), (28, 29), (29, 30), (30, 31), (31, 32), (32, 33), (34, 36), (35, 48), (36, 37), (37, 38), (38, 39), (39, 40), (40, 41), (41, 42), (42, 43), (43, 44), (44, 45), (45, 46), (46, 47), (47, 48), (49, 51), (50, 63), (51, 52), (52, 53), (53, 54), (54, 55), (55, 56), (56, 57), (57, 58), (58, 59), (59, 60), (60, 61), (61, 62), (62, 63)])
me_cube.attributes.new('sharp_edge', 'BOOLEAN', 'EDGE').data.foreach_set('value', [ (min(e.vertices), max(e.vertices)) in _k for e in me_cube.edges])
_uv = me_cube.uv_layers.new(name='UVMap')
_uv.uv.foreach_set('vector', [0.7426, 0.5, 0.7574, 0.5, 0.7574, 0.75, 0.7426, 0.75, 0.375, 0.5, 0.566, 0.5, 0.566, 0.75, 0.375, 0.75, 0.375, 0.0, 0.566, 0.0, 0.566, 0.25, 0.375, 0.25, 0.125, 0.5, 0.375, 0.5, 0.375, 0.75, 0.125, 0.75, 0.375, 0.25, 0.566, 0.25, 0.5726, 0.2507, 0.5792, 0.2529, 0.5855, 0.2566, 0.5916, 0.2616, 0.5974, 0.268, 0.6028, 0.2757, 0.6077, 0.2844, 0.6121, 0.2943, 0.616, 0.305, 0.6192, 0.3166, 0.6217, 0.3287, 0.6235, 0.3414, 0.6246, 0.3544, 0.625, 0.3676, 0.625, 0.3824, 0.6246, 0.3956, 0.6235, 0.4086, 0.6217, 0.4213, 0.6192, 0.4334, 0.616, 0.445, 0.6121, 0.4557, 0.6077, 0.4656, 0.6028, 0.4743, 0.5974, 0.482, 0.5916, 0.4884, 0.5855, 0.4934, 0.5792, 0.4971, 0.5726, 0.4993, 0.566, 0.5, 0.375, 0.5, 0.7574, 0.75, 0.7574, 0.5, 0.7706, 0.5, 0.7706, 0.75, 0.7706, 0.75, 0.7706, 0.5, 0.7836, 0.5, 0.7836, 0.75, 0.7836, 0.75, 0.7836, 0.5, 0.7963, 0.5, 0.7963, 0.75, 0.7963, 0.75, 0.7963, 0.5, 0.8084, 0.5, 0.8084, 0.75, 0.8084, 0.75, 0.8084, 0.5, 0.82, 0.5, 0.82, 0.75, 0.82, 0.75, 0.82, 0.5, 0.8307, 0.5, 0.8307, 0.75, 0.8307, 0.75, 0.8307, 0.5, 0.875, 0.5, 0.875, 0.75, 0.625, 0.0, 0.625, 0.25, 0.6028, 0.25, 0.6028, 0.0, 0.6028, 0.0, 0.6028, 0.25, 0.5974, 0.25, 0.5974, 0.0, 0.5974, 0.0, 0.5974, 0.25, 0.5916, 0.25, 0.5916, 0.0, 0.5916, 0.0, 0.5916, 0.25, 0.5855, 0.25, 0.5855, 0.0, 0.5855, 0.0, 0.5855, 0.25, 0.5792, 0.25, 0.5792, 0.0, 0.5792, 0.0, 0.5792, 0.25, 0.5726, 0.25, 0.5726, 0.0, 0.5726, 0.0, 0.5726, 0.25, 0.566, 0.25, 0.566, 0.0, 0.7426, 0.5, 0.7426, 0.75, 0.7294, 0.75, 0.7294, 0.5, 0.7294, 0.5, 0.7294, 0.75, 0.7164, 0.75, 0.7164, 0.5, 0.7164, 0.5, 0.7164, 0.75, 0.7037, 0.75, 0.7037, 0.5, 0.7037, 0.5, 0.7037, 0.75, 0.6916, 0.75, 0.6916, 0.5, 0.6916, 0.5, 0.6916, 0.75, 0.68, 0.75, 0.68, 0.5, 0.68, 0.5, 0.68, 0.75, 0.6693, 0.75, 0.6693, 0.5, 0.6693, 0.5, 0.6693, 0.75, 0.625, 0.75, 0.625, 0.5, 0.625, 0.5, 0.625, 0.75, 0.6028, 0.75, 0.6028, 0.5, 0.6028, 0.5, 0.6028, 0.75, 0.5974, 0.75, 0.5974, 0.5, 0.5974, 0.5, 0.5974, 0.75, 0.5916, 0.75, 0.5916, 0.5, 0.5916, 0.5, 0.5916, 0.75, 0.5855, 0.75, 0.5855, 0.5, 0.5855, 0.5, 0.5855, 0.75, 0.5792, 0.75, 0.5792, 0.5, 0.5792, 0.5, 0.5792, 0.75, 0.5726, 0.75, 0.5726, 0.5, 0.5726, 0.5, 0.5726, 0.75, 0.566, 0.75, 0.566, 0.5, 0.375, 0.75, 0.566, 0.75, 0.5726, 0.7507, 0.5792, 0.7529, 0.5855, 0.7566, 0.5916, 0.7616, 0.5974, 0.768, 0.6028, 0.7757, 0.6077, 0.7844, 0.6121, 0.7943, 0.616, 0.805, 0.6192, 0.8166, 0.6217, 0.8287, 0.6235, 0.8414, 0.6246, 0.8544, 0.625, 0.8676, 0.625, 0.8824, 0.6246, 0.8956, 0.6235, 0.9086, 0.6217, 0.9213, 0.6192, 0.9334, 0.616, 0.945, 0.6121, 0.9557, 0.6077, 0.9656, 0.6028, 0.9743, 0.5974, 0.982, 0.5916, 0.9884, 0.5855, 0.9934, 0.5792, 0.9971, 0.5726, 0.9993, 0.566, 1.0, 0.375, 1.0])
me_cube.use_remesh_fix_poles = True
me_cube.use_remesh_preserve_attributes = False
me_cube.update()
me_cube_008 = bpy.data.meshes.new('Cube.008')
me_cube_008.from_pydata([(-1.241, -1.0, -0.2166), (-1.241, 1.0, -0.2166), (1.241, -1.0, -0.2166), (1.241, 1.0, -0.2166), (-0.07371, -1.0, 4.075), (-1.241, -1.0, 2.68), (-0.2044, -1.0, 4.066), (-0.3335, -1.0, 4.04), (-0.4593, -1.0, 3.997), (-0.5803, -1.0, 3.937), (-0.6949, -1.0, 3.861), (-0.8016, -1.0, 3.771), (-0.8993, -1.0, 3.666), (-0.9865, -1.0, 3.55), (-1.062, -1.0, 3.422), (-1.126, -1.0, 3.285), (-1.176, -1.0, 3.141), (-1.212, -1.0, 2.99), (-1.234, -1.0, 2.836), (-1.241, 1.0, 2.68), (-0.07371, 1.0, 4.075), (-1.234, 1.0, 2.836), (-1.212, 1.0, 2.99), (-1.176, 1.0, 3.141), (-1.126, 1.0, 3.285), (-1.062, 1.0, 3.422), (-0.9865, 1.0, 3.55), (-0.8993, 1.0, 3.666), (-0.8016, 1.0, 3.771), (-0.6949, 1.0, 3.861), (-0.5803, 1.0, 3.937), (-0.4593, 1.0, 3.997), (-0.3335, 1.0, 4.04), (-0.2044, 1.0, 4.066), (1.241, -1.0, 2.68), (0.07371, -1.0, 4.075), (1.234, -1.0, 2.836), (1.212, -1.0, 2.99), (1.176, -1.0, 3.141), (1.126, -1.0, 3.285), (1.062, -1.0, 3.422), (0.9865, -1.0, 3.55), (0.8993, -1.0, 3.666), (0.8016, -1.0, 3.771), (0.6949, -1.0, 3.861), (0.5803, -1.0, 3.937), (0.4593, -1.0, 3.997), (0.3335, -1.0, 4.04), (0.2044, -1.0, 4.066), (0.07371, 1.0, 4.075), (1.241, 1.0, 2.68), (0.2044, 1.0, 4.066), (0.3335, 1.0, 4.04), (0.4593, 1.0, 3.997), (0.5803, 1.0, 3.937), (0.6949, 1.0, 3.861), (0.8016, 1.0, 3.771), (0.8993, 1.0, 3.666), (0.9865, 1.0, 3.55), (1.062, 1.0, 3.422), (1.126, 1.0, 3.285), (1.176, 1.0, 3.141), (1.212, 1.0, 2.99), (1.234, 1.0, 2.836)], [], [(49, 20, 4, 35), (3, 50, 34, 2), (0, 5, 19, 1), (1, 3, 2, 0), (1, 19, 21, 22, 23, 24, 25, 26, 27, 28, 29, 30, 31, 32, 33, 20, 49, 51, 52, 53, 54, 55, 56, 57, 58, 59, 60, 61, 62, 63, 50, 3), (4, 20, 33, 6), (6, 33, 32, 7), (7, 32, 31, 8), (8, 31, 30, 9), (9, 30, 29, 10), (10, 29, 28, 11), (11, 28, 27, 12), (12, 27, 26, 13), (13, 26, 25, 14), (14, 25, 24, 15), (15, 24, 23, 16), (16, 23, 22, 17), (17, 22, 21, 18), (18, 21, 19, 5), (49, 35, 48, 51), (51, 48, 47, 52), (52, 47, 46, 53), (53, 46, 45, 54), (54, 45, 44, 55), (55, 44, 43, 56), (56, 43, 42, 57), (57, 42, 41, 58), (58, 41, 40, 59), (59, 40, 39, 60), (60, 39, 38, 61), (61, 38, 37, 62), (62, 37, 36, 63), (63, 36, 34, 50), (2, 34, 36, 37, 38, 39, 40, 41, 42, 43, 44, 45, 46, 47, 48, 35, 4, 6, 7, 8, 9, 10, 11, 12, 13, 14, 15, 16, 17, 18, 5, 0)])
me_cube_008.polygons.foreach_set('use_smooth', [True] * 34)
_k = set([(0, 1), (0, 2), (0, 5), (1, 3), (1, 19), (2, 3), (2, 34), (3, 50), (4, 6), (4, 35), (5, 18), (6, 7), (7, 8), (8, 9), (9, 10), (10, 11), (11, 12), (12, 13), (13, 14), (14, 15), (15, 16), (16, 17), (17, 18), (19, 21), (20, 33), (20, 49), (21, 22), (22, 23), (23, 24), (24, 25), (25, 26), (26, 27), (27, 28), (28, 29), (29, 30), (30, 31), (31, 32), (32, 33), (34, 36), (35, 48), (36, 37), (37, 38), (38, 39), (39, 40), (40, 41), (41, 42), (42, 43), (43, 44), (44, 45), (45, 46), (46, 47), (47, 48), (49, 51), (50, 63), (51, 52), (52, 53), (53, 54), (54, 55), (55, 56), (56, 57), (57, 58), (58, 59), (59, 60), (60, 61), (61, 62), (62, 63)])
me_cube_008.attributes.new('sharp_edge', 'BOOLEAN', 'EDGE').data.foreach_set('value', [ (min(e.vertices), max(e.vertices)) in _k for e in me_cube_008.edges])
_uv = me_cube_008.uv_layers.new(name='UVMap')
_uv.uv.foreach_set('vector', [0.7426, 0.5, 0.7574, 0.5, 0.7574, 0.75, 0.7426, 0.75, 0.375, 0.5, 0.566, 0.5, 0.566, 0.75, 0.375, 0.75, 0.375, 0.0, 0.566, 0.0, 0.566, 0.25, 0.375, 0.25, 0.125, 0.5, 0.375, 0.5, 0.375, 0.75, 0.125, 0.75, 0.375, 0.25, 0.566, 0.25, 0.5726, 0.2507, 0.5792, 0.2529, 0.5855, 0.2566, 0.5916, 0.2616, 0.5974, 0.268, 0.6028, 0.2757, 0.6077, 0.2844, 0.6121, 0.2943, 0.616, 0.305, 0.6192, 0.3166, 0.6217, 0.3287, 0.6235, 0.3414, 0.6246, 0.3544, 0.625, 0.3676, 0.625, 0.3824, 0.6246, 0.3956, 0.6235, 0.4086, 0.6217, 0.4213, 0.6192, 0.4334, 0.616, 0.445, 0.6121, 0.4557, 0.6077, 0.4656, 0.6028, 0.4743, 0.5974, 0.482, 0.5916, 0.4884, 0.5855, 0.4934, 0.5792, 0.4971, 0.5726, 0.4993, 0.566, 0.5, 0.375, 0.5, 0.7574, 0.75, 0.7574, 0.5, 0.7706, 0.5, 0.7706, 0.75, 0.7706, 0.75, 0.7706, 0.5, 0.7836, 0.5, 0.7836, 0.75, 0.7836, 0.75, 0.7836, 0.5, 0.7963, 0.5, 0.7963, 0.75, 0.7963, 0.75, 0.7963, 0.5, 0.8084, 0.5, 0.8084, 0.75, 0.8084, 0.75, 0.8084, 0.5, 0.82, 0.5, 0.82, 0.75, 0.82, 0.75, 0.82, 0.5, 0.8307, 0.5, 0.8307, 0.75, 0.8307, 0.75, 0.8307, 0.5, 0.875, 0.5, 0.875, 0.75, 0.625, 0.0, 0.625, 0.25, 0.6028, 0.25, 0.6028, 0.0, 0.6028, 0.0, 0.6028, 0.25, 0.5974, 0.25, 0.5974, 0.0, 0.5974, 0.0, 0.5974, 0.25, 0.5916, 0.25, 0.5916, 0.0, 0.5916, 0.0, 0.5916, 0.25, 0.5855, 0.25, 0.5855, 0.0, 0.5855, 0.0, 0.5855, 0.25, 0.5792, 0.25, 0.5792, 0.0, 0.5792, 0.0, 0.5792, 0.25, 0.5726, 0.25, 0.5726, 0.0, 0.5726, 0.0, 0.5726, 0.25, 0.566, 0.25, 0.566, 0.0, 0.7426, 0.5, 0.7426, 0.75, 0.7294, 0.75, 0.7294, 0.5, 0.7294, 0.5, 0.7294, 0.75, 0.7164, 0.75, 0.7164, 0.5, 0.7164, 0.5, 0.7164, 0.75, 0.7037, 0.75, 0.7037, 0.5, 0.7037, 0.5, 0.7037, 0.75, 0.6916, 0.75, 0.6916, 0.5, 0.6916, 0.5, 0.6916, 0.75, 0.68, 0.75, 0.68, 0.5, 0.68, 0.5, 0.68, 0.75, 0.6693, 0.75, 0.6693, 0.5, 0.6693, 0.5, 0.6693, 0.75, 0.625, 0.75, 0.625, 0.5, 0.625, 0.5, 0.625, 0.75, 0.6028, 0.75, 0.6028, 0.5, 0.6028, 0.5, 0.6028, 0.75, 0.5974, 0.75, 0.5974, 0.5, 0.5974, 0.5, 0.5974, 0.75, 0.5916, 0.75, 0.5916, 0.5, 0.5916, 0.5, 0.5916, 0.75, 0.5855, 0.75, 0.5855, 0.5, 0.5855, 0.5, 0.5855, 0.75, 0.5792, 0.75, 0.5792, 0.5, 0.5792, 0.5, 0.5792, 0.75, 0.5726, 0.75, 0.5726, 0.5, 0.5726, 0.5, 0.5726, 0.75, 0.566, 0.75, 0.566, 0.5, 0.375, 0.75, 0.566, 0.75, 0.5726, 0.7507, 0.5792, 0.7529, 0.5855, 0.7566, 0.5916, 0.7616, 0.5974, 0.768, 0.6028, 0.7757, 0.6077, 0.7844, 0.6121, 0.7943, 0.616, 0.805, 0.6192, 0.8166, 0.6217, 0.8287, 0.6235, 0.8414, 0.6246, 0.8544, 0.625, 0.8676, 0.625, 0.8824, 0.6246, 0.8956, 0.6235, 0.9086, 0.6217, 0.9213, 0.6192, 0.9334, 0.616, 0.945, 0.6121, 0.9557, 0.6077, 0.9656, 0.6028, 0.9743, 0.5974, 0.982, 0.5916, 0.9884, 0.5855, 0.9934, 0.5792, 0.9971, 0.5726, 0.9993, 0.566, 1.0, 0.375, 1.0])
me_cube_008.use_remesh_fix_poles = True
me_cube_008.use_remesh_preserve_attributes = False
me_cube_008.update()
me_cube_009 = bpy.data.meshes.new('Cube.009')
me_cube_009.from_pydata([(-1.241, -1.0, -0.2166), (-1.241, 1.0, -0.2166), (1.241, -1.0, -0.2166), (1.241, 1.0, -0.2166), (-0.07371, -1.0, 4.075), (-1.241, -1.0, 2.68), (-0.2044, -1.0, 4.066), (-0.3335, -1.0, 4.04), (-0.4593, -1.0, 3.997), (-0.5803, -1.0, 3.937), (-0.6949, -1.0, 3.861), (-0.8016, -1.0, 3.771), (-0.8993, -1.0, 3.666), (-0.9865, -1.0, 3.55), (-1.062, -1.0, 3.422), (-1.126, -1.0, 3.285), (-1.176, -1.0, 3.141), (-1.212, -1.0, 2.99), (-1.234, -1.0, 2.836), (-1.241, 1.0, 2.68), (-0.07371, 1.0, 4.075), (-1.234, 1.0, 2.836), (-1.212, 1.0, 2.99), (-1.176, 1.0, 3.141), (-1.126, 1.0, 3.285), (-1.062, 1.0, 3.422), (-0.9865, 1.0, 3.55), (-0.8993, 1.0, 3.666), (-0.8016, 1.0, 3.771), (-0.6949, 1.0, 3.861), (-0.5803, 1.0, 3.937), (-0.4593, 1.0, 3.997), (-0.3335, 1.0, 4.04), (-0.2044, 1.0, 4.066), (1.241, -1.0, 2.68), (0.07371, -1.0, 4.075), (1.234, -1.0, 2.836), (1.212, -1.0, 2.99), (1.176, -1.0, 3.141), (1.126, -1.0, 3.285), (1.062, -1.0, 3.422), (0.9865, -1.0, 3.55), (0.8993, -1.0, 3.666), (0.8016, -1.0, 3.771), (0.6949, -1.0, 3.861), (0.5803, -1.0, 3.937), (0.4593, -1.0, 3.997), (0.3335, -1.0, 4.04), (0.2044, -1.0, 4.066), (0.07371, 1.0, 4.075), (1.241, 1.0, 2.68), (0.2044, 1.0, 4.066), (0.3335, 1.0, 4.04), (0.4593, 1.0, 3.997), (0.5803, 1.0, 3.937), (0.6949, 1.0, 3.861), (0.8016, 1.0, 3.771), (0.8993, 1.0, 3.666), (0.9865, 1.0, 3.55), (1.062, 1.0, 3.422), (1.126, 1.0, 3.285), (1.176, 1.0, 3.141), (1.212, 1.0, 2.99), (1.234, 1.0, 2.836)], [], [(49, 20, 4, 35), (3, 50, 34, 2), (0, 5, 19, 1), (1, 3, 2, 0), (1, 19, 21, 22, 23, 24, 25, 26, 27, 28, 29, 30, 31, 32, 33, 20, 49, 51, 52, 53, 54, 55, 56, 57, 58, 59, 60, 61, 62, 63, 50, 3), (4, 20, 33, 6), (6, 33, 32, 7), (7, 32, 31, 8), (8, 31, 30, 9), (9, 30, 29, 10), (10, 29, 28, 11), (11, 28, 27, 12), (12, 27, 26, 13), (13, 26, 25, 14), (14, 25, 24, 15), (15, 24, 23, 16), (16, 23, 22, 17), (17, 22, 21, 18), (18, 21, 19, 5), (49, 35, 48, 51), (51, 48, 47, 52), (52, 47, 46, 53), (53, 46, 45, 54), (54, 45, 44, 55), (55, 44, 43, 56), (56, 43, 42, 57), (57, 42, 41, 58), (58, 41, 40, 59), (59, 40, 39, 60), (60, 39, 38, 61), (61, 38, 37, 62), (62, 37, 36, 63), (63, 36, 34, 50), (2, 34, 36, 37, 38, 39, 40, 41, 42, 43, 44, 45, 46, 47, 48, 35, 4, 6, 7, 8, 9, 10, 11, 12, 13, 14, 15, 16, 17, 18, 5, 0)])
me_cube_009.polygons.foreach_set('use_smooth', [True] * 34)
_k = set([(0, 1), (0, 2), (0, 5), (1, 3), (1, 19), (2, 3), (2, 34), (3, 50), (4, 6), (4, 35), (5, 18), (6, 7), (7, 8), (8, 9), (9, 10), (10, 11), (11, 12), (12, 13), (13, 14), (14, 15), (15, 16), (16, 17), (17, 18), (19, 21), (20, 33), (20, 49), (21, 22), (22, 23), (23, 24), (24, 25), (25, 26), (26, 27), (27, 28), (28, 29), (29, 30), (30, 31), (31, 32), (32, 33), (34, 36), (35, 48), (36, 37), (37, 38), (38, 39), (39, 40), (40, 41), (41, 42), (42, 43), (43, 44), (44, 45), (45, 46), (46, 47), (47, 48), (49, 51), (50, 63), (51, 52), (52, 53), (53, 54), (54, 55), (55, 56), (56, 57), (57, 58), (58, 59), (59, 60), (60, 61), (61, 62), (62, 63)])
me_cube_009.attributes.new('sharp_edge', 'BOOLEAN', 'EDGE').data.foreach_set('value', [ (min(e.vertices), max(e.vertices)) in _k for e in me_cube_009.edges])
_uv = me_cube_009.uv_layers.new(name='UVMap')
_uv.uv.foreach_set('vector', [0.7426, 0.5, 0.7574, 0.5, 0.7574, 0.75, 0.7426, 0.75, 0.375, 0.5, 0.566, 0.5, 0.566, 0.75, 0.375, 0.75, 0.375, 0.0, 0.566, 0.0, 0.566, 0.25, 0.375, 0.25, 0.125, 0.5, 0.375, 0.5, 0.375, 0.75, 0.125, 0.75, 0.375, 0.25, 0.566, 0.25, 0.5726, 0.2507, 0.5792, 0.2529, 0.5855, 0.2566, 0.5916, 0.2616, 0.5974, 0.268, 0.6028, 0.2757, 0.6077, 0.2844, 0.6121, 0.2943, 0.616, 0.305, 0.6192, 0.3166, 0.6217, 0.3287, 0.6235, 0.3414, 0.6246, 0.3544, 0.625, 0.3676, 0.625, 0.3824, 0.6246, 0.3956, 0.6235, 0.4086, 0.6217, 0.4213, 0.6192, 0.4334, 0.616, 0.445, 0.6121, 0.4557, 0.6077, 0.4656, 0.6028, 0.4743, 0.5974, 0.482, 0.5916, 0.4884, 0.5855, 0.4934, 0.5792, 0.4971, 0.5726, 0.4993, 0.566, 0.5, 0.375, 0.5, 0.7574, 0.75, 0.7574, 0.5, 0.7706, 0.5, 0.7706, 0.75, 0.7706, 0.75, 0.7706, 0.5, 0.7836, 0.5, 0.7836, 0.75, 0.7836, 0.75, 0.7836, 0.5, 0.7963, 0.5, 0.7963, 0.75, 0.7963, 0.75, 0.7963, 0.5, 0.8084, 0.5, 0.8084, 0.75, 0.8084, 0.75, 0.8084, 0.5, 0.82, 0.5, 0.82, 0.75, 0.82, 0.75, 0.82, 0.5, 0.8307, 0.5, 0.8307, 0.75, 0.8307, 0.75, 0.8307, 0.5, 0.875, 0.5, 0.875, 0.75, 0.625, 0.0, 0.625, 0.25, 0.6028, 0.25, 0.6028, 0.0, 0.6028, 0.0, 0.6028, 0.25, 0.5974, 0.25, 0.5974, 0.0, 0.5974, 0.0, 0.5974, 0.25, 0.5916, 0.25, 0.5916, 0.0, 0.5916, 0.0, 0.5916, 0.25, 0.5855, 0.25, 0.5855, 0.0, 0.5855, 0.0, 0.5855, 0.25, 0.5792, 0.25, 0.5792, 0.0, 0.5792, 0.0, 0.5792, 0.25, 0.5726, 0.25, 0.5726, 0.0, 0.5726, 0.0, 0.5726, 0.25, 0.566, 0.25, 0.566, 0.0, 0.7426, 0.5, 0.7426, 0.75, 0.7294, 0.75, 0.7294, 0.5, 0.7294, 0.5, 0.7294, 0.75, 0.7164, 0.75, 0.7164, 0.5, 0.7164, 0.5, 0.7164, 0.75, 0.7037, 0.75, 0.7037, 0.5, 0.7037, 0.5, 0.7037, 0.75, 0.6916, 0.75, 0.6916, 0.5, 0.6916, 0.5, 0.6916, 0.75, 0.68, 0.75, 0.68, 0.5, 0.68, 0.5, 0.68, 0.75, 0.6693, 0.75, 0.6693, 0.5, 0.6693, 0.5, 0.6693, 0.75, 0.625, 0.75, 0.625, 0.5, 0.625, 0.5, 0.625, 0.75, 0.6028, 0.75, 0.6028, 0.5, 0.6028, 0.5, 0.6028, 0.75, 0.5974, 0.75, 0.5974, 0.5, 0.5974, 0.5, 0.5974, 0.75, 0.5916, 0.75, 0.5916, 0.5, 0.5916, 0.5, 0.5916, 0.75, 0.5855, 0.75, 0.5855, 0.5, 0.5855, 0.5, 0.5855, 0.75, 0.5792, 0.75, 0.5792, 0.5, 0.5792, 0.5, 0.5792, 0.75, 0.5726, 0.75, 0.5726, 0.5, 0.5726, 0.5, 0.5726, 0.75, 0.566, 0.75, 0.566, 0.5, 0.375, 0.75, 0.566, 0.75, 0.5726, 0.7507, 0.5792, 0.7529, 0.5855, 0.7566, 0.5916, 0.7616, 0.5974, 0.768, 0.6028, 0.7757, 0.6077, 0.7844, 0.6121, 0.7943, 0.616, 0.805, 0.6192, 0.8166, 0.6217, 0.8287, 0.6235, 0.8414, 0.6246, 0.8544, 0.625, 0.8676, 0.625, 0.8824, 0.6246, 0.8956, 0.6235, 0.9086, 0.6217, 0.9213, 0.6192, 0.9334, 0.616, 0.945, 0.6121, 0.9557, 0.6077, 0.9656, 0.6028, 0.9743, 0.5974, 0.982, 0.5916, 0.9884, 0.5855, 0.9934, 0.5792, 0.9971, 0.5726, 0.9993, 0.566, 1.0, 0.375, 1.0])
me_cube_009.use_remesh_fix_poles = True
me_cube_009.use_remesh_preserve_attributes = False
me_cube_009.update()
me_cube_011 = bpy.data.meshes.new('Cube.011')
me_cube_011.from_pydata([(-1.241, -1.0, -1.438), (-1.241, 1.0, -1.438), (1.241, -1.0, -1.438), (1.241, 1.0, -1.438), (-0.07371, -1.0, 3.075), (-1.241, -1.0, 1.68), (-0.2044, -1.0, 3.066), (-0.3335, -1.0, 3.04), (-0.4593, -1.0, 2.997), (-0.5803, -1.0, 2.937), (-0.6949, -1.0, 2.861), (-0.8016, -1.0, 2.771), (-0.8993, -1.0, 2.666), (-0.9865, -1.0, 2.55), (-1.062, -1.0, 2.422), (-1.126, -1.0, 2.285), (-1.176, -1.0, 2.141), (-1.212, -1.0, 1.99), (-1.234, -1.0, 1.836), (-1.241, 1.0, 1.68), (-0.07371, 1.0, 3.075), (-1.234, 1.0, 1.836), (-1.212, 1.0, 1.99), (-1.176, 1.0, 2.141), (-1.126, 1.0, 2.285), (-1.062, 1.0, 2.422), (-0.9865, 1.0, 2.55), (-0.8993, 1.0, 2.666), (-0.8016, 1.0, 2.771), (-0.6949, 1.0, 2.861), (-0.5803, 1.0, 2.937), (-0.4593, 1.0, 2.997), (-0.3335, 1.0, 3.04), (-0.2044, 1.0, 3.066), (1.241, -1.0, 1.68), (0.07371, -1.0, 3.075), (1.234, -1.0, 1.836), (1.212, -1.0, 1.99), (1.176, -1.0, 2.141), (1.126, -1.0, 2.285), (1.062, -1.0, 2.422), (0.9865, -1.0, 2.55), (0.8993, -1.0, 2.666), (0.8016, -1.0, 2.771), (0.6949, -1.0, 2.861), (0.5803, -1.0, 2.937), (0.4593, -1.0, 2.997), (0.3335, -1.0, 3.04), (0.2044, -1.0, 3.066), (0.07371, 1.0, 3.075), (1.241, 1.0, 1.68), (0.2044, 1.0, 3.066), (0.3335, 1.0, 3.04), (0.4593, 1.0, 2.997), (0.5803, 1.0, 2.937), (0.6949, 1.0, 2.861), (0.8016, 1.0, 2.771), (0.8993, 1.0, 2.666), (0.9865, 1.0, 2.55), (1.062, 1.0, 2.422), (1.126, 1.0, 2.285), (1.176, 1.0, 2.141), (1.212, 1.0, 1.99), (1.234, 1.0, 1.836)], [], [(49, 20, 4, 35), (3, 50, 34, 2), (0, 5, 19, 1), (1, 3, 2, 0), (1, 19, 21, 22, 23, 24, 25, 26, 27, 28, 29, 30, 31, 32, 33, 20, 49, 51, 52, 53, 54, 55, 56, 57, 58, 59, 60, 61, 62, 63, 50, 3), (4, 20, 33, 6), (6, 33, 32, 7), (7, 32, 31, 8), (8, 31, 30, 9), (9, 30, 29, 10), (10, 29, 28, 11), (11, 28, 27, 12), (12, 27, 26, 13), (13, 26, 25, 14), (14, 25, 24, 15), (15, 24, 23, 16), (16, 23, 22, 17), (17, 22, 21, 18), (18, 21, 19, 5), (49, 35, 48, 51), (51, 48, 47, 52), (52, 47, 46, 53), (53, 46, 45, 54), (54, 45, 44, 55), (55, 44, 43, 56), (56, 43, 42, 57), (57, 42, 41, 58), (58, 41, 40, 59), (59, 40, 39, 60), (60, 39, 38, 61), (61, 38, 37, 62), (62, 37, 36, 63), (63, 36, 34, 50), (2, 34, 36, 37, 38, 39, 40, 41, 42, 43, 44, 45, 46, 47, 48, 35, 4, 6, 7, 8, 9, 10, 11, 12, 13, 14, 15, 16, 17, 18, 5, 0)])
me_cube_011.polygons.foreach_set('use_smooth', [True] * 34)
_k = set([(0, 1), (0, 2), (0, 5), (1, 3), (1, 19), (2, 3), (2, 34), (3, 50), (4, 6), (4, 35), (5, 18), (6, 7), (7, 8), (8, 9), (9, 10), (10, 11), (11, 12), (12, 13), (13, 14), (14, 15), (15, 16), (16, 17), (17, 18), (19, 21), (20, 33), (20, 49), (21, 22), (22, 23), (23, 24), (24, 25), (25, 26), (26, 27), (27, 28), (28, 29), (29, 30), (30, 31), (31, 32), (32, 33), (34, 36), (35, 48), (36, 37), (37, 38), (38, 39), (39, 40), (40, 41), (41, 42), (42, 43), (43, 44), (44, 45), (45, 46), (46, 47), (47, 48), (49, 51), (50, 63), (51, 52), (52, 53), (53, 54), (54, 55), (55, 56), (56, 57), (57, 58), (58, 59), (59, 60), (60, 61), (61, 62), (62, 63)])
me_cube_011.attributes.new('sharp_edge', 'BOOLEAN', 'EDGE').data.foreach_set('value', [ (min(e.vertices), max(e.vertices)) in _k for e in me_cube_011.edges])
_uv = me_cube_011.uv_layers.new(name='UVMap')
_uv.uv.foreach_set('vector', [0.7426, 0.5, 0.7574, 0.5, 0.7574, 0.75, 0.7426, 0.75, 0.375, 0.5, 0.566, 0.5, 0.566, 0.75, 0.375, 0.75, 0.375, 0.0, 0.566, 0.0, 0.566, 0.25, 0.375, 0.25, 0.125, 0.5, 0.375, 0.5, 0.375, 0.75, 0.125, 0.75, 0.375, 0.25, 0.566, 0.25, 0.5726, 0.2507, 0.5792, 0.2529, 0.5855, 0.2566, 0.5916, 0.2616, 0.5974, 0.268, 0.6028, 0.2757, 0.6077, 0.2844, 0.6121, 0.2943, 0.616, 0.305, 0.6192, 0.3166, 0.6217, 0.3287, 0.6235, 0.3414, 0.6246, 0.3544, 0.625, 0.3676, 0.625, 0.3824, 0.6246, 0.3956, 0.6235, 0.4086, 0.6217, 0.4213, 0.6192, 0.4334, 0.616, 0.445, 0.6121, 0.4557, 0.6077, 0.4656, 0.6028, 0.4743, 0.5974, 0.482, 0.5916, 0.4884, 0.5855, 0.4934, 0.5792, 0.4971, 0.5726, 0.4993, 0.566, 0.5, 0.375, 0.5, 0.7574, 0.75, 0.7574, 0.5, 0.7706, 0.5, 0.7706, 0.75, 0.7706, 0.75, 0.7706, 0.5, 0.7836, 0.5, 0.7836, 0.75, 0.7836, 0.75, 0.7836, 0.5, 0.7963, 0.5, 0.7963, 0.75, 0.7963, 0.75, 0.7963, 0.5, 0.8084, 0.5, 0.8084, 0.75, 0.8084, 0.75, 0.8084, 0.5, 0.82, 0.5, 0.82, 0.75, 0.82, 0.75, 0.82, 0.5, 0.8307, 0.5, 0.8307, 0.75, 0.8307, 0.75, 0.8307, 0.5, 0.875, 0.5, 0.875, 0.75, 0.625, 0.0, 0.625, 0.25, 0.6028, 0.25, 0.6028, 0.0, 0.6028, 0.0, 0.6028, 0.25, 0.5974, 0.25, 0.5974, 0.0, 0.5974, 0.0, 0.5974, 0.25, 0.5916, 0.25, 0.5916, 0.0, 0.5916, 0.0, 0.5916, 0.25, 0.5855, 0.25, 0.5855, 0.0, 0.5855, 0.0, 0.5855, 0.25, 0.5792, 0.25, 0.5792, 0.0, 0.5792, 0.0, 0.5792, 0.25, 0.5726, 0.25, 0.5726, 0.0, 0.5726, 0.0, 0.5726, 0.25, 0.566, 0.25, 0.566, 0.0, 0.7426, 0.5, 0.7426, 0.75, 0.7294, 0.75, 0.7294, 0.5, 0.7294, 0.5, 0.7294, 0.75, 0.7164, 0.75, 0.7164, 0.5, 0.7164, 0.5, 0.7164, 0.75, 0.7037, 0.75, 0.7037, 0.5, 0.7037, 0.5, 0.7037, 0.75, 0.6916, 0.75, 0.6916, 0.5, 0.6916, 0.5, 0.6916, 0.75, 0.68, 0.75, 0.68, 0.5, 0.68, 0.5, 0.68, 0.75, 0.6693, 0.75, 0.6693, 0.5, 0.6693, 0.5, 0.6693, 0.75, 0.625, 0.75, 0.625, 0.5, 0.625, 0.5, 0.625, 0.75, 0.6028, 0.75, 0.6028, 0.5, 0.6028, 0.5, 0.6028, 0.75, 0.5974, 0.75, 0.5974, 0.5, 0.5974, 0.5, 0.5974, 0.75, 0.5916, 0.75, 0.5916, 0.5, 0.5916, 0.5, 0.5916, 0.75, 0.5855, 0.75, 0.5855, 0.5, 0.5855, 0.5, 0.5855, 0.75, 0.5792, 0.75, 0.5792, 0.5, 0.5792, 0.5, 0.5792, 0.75, 0.5726, 0.75, 0.5726, 0.5, 0.5726, 0.5, 0.5726, 0.75, 0.566, 0.75, 0.566, 0.5, 0.375, 0.75, 0.566, 0.75, 0.5726, 0.7507, 0.5792, 0.7529, 0.5855, 0.7566, 0.5916, 0.7616, 0.5974, 0.768, 0.6028, 0.7757, 0.6077, 0.7844, 0.6121, 0.7943, 0.616, 0.805, 0.6192, 0.8166, 0.6217, 0.8287, 0.6235, 0.8414, 0.6246, 0.8544, 0.625, 0.8676, 0.625, 0.8824, 0.6246, 0.8956, 0.6235, 0.9086, 0.6217, 0.9213, 0.6192, 0.9334, 0.616, 0.945, 0.6121, 0.9557, 0.6077, 0.9656, 0.6028, 0.9743, 0.5974, 0.982, 0.5916, 0.9884, 0.5855, 0.9934, 0.5792, 0.9971, 0.5726, 0.9993, 0.566, 1.0, 0.375, 1.0])
me_cube_011.use_remesh_fix_poles = True
me_cube_011.use_remesh_preserve_attributes = False
me_cube_011.update()
me_cube_006 = bpy.data.meshes.new('Cube.006')
me_cube_006.from_pydata([(-1.241, -1.0, 0.0), (-1.241, 1.0, 0.0), (1.241, -1.0, 0.0), (1.241, 1.0, 0.0), (-0.07371, -1.0, 4.075), (-1.241, -1.0, 2.68), (-0.2044, -1.0, 4.066), (-0.3335, -1.0, 4.04), (-0.4593, -1.0, 3.997), (-0.5803, -1.0, 3.937), (-0.6949, -1.0, 3.861), (-0.8016, -1.0, 3.771), (-0.8993, -1.0, 3.666), (-0.9865, -1.0, 3.55), (-1.062, -1.0, 3.422), (-1.126, -1.0, 3.285), (-1.176, -1.0, 3.141), (-1.212, -1.0, 2.99), (-1.234, -1.0, 2.836), (-1.241, 1.0, 2.68), (-0.07371, 1.0, 4.075), (-1.234, 1.0, 2.836), (-1.212, 1.0, 2.99), (-1.176, 1.0, 3.141), (-1.126, 1.0, 3.285), (-1.062, 1.0, 3.422), (-0.9865, 1.0, 3.55), (-0.8993, 1.0, 3.666), (-0.8016, 1.0, 3.771), (-0.6949, 1.0, 3.861), (-0.5803, 1.0, 3.937), (-0.4593, 1.0, 3.997), (-0.3335, 1.0, 4.04), (-0.2044, 1.0, 4.066), (1.241, -1.0, 2.68), (0.07371, -1.0, 4.075), (1.234, -1.0, 2.836), (1.212, -1.0, 2.99), (1.176, -1.0, 3.141), (1.126, -1.0, 3.285), (1.062, -1.0, 3.422), (0.9865, -1.0, 3.55), (0.8993, -1.0, 3.666), (0.8016, -1.0, 3.771), (0.6949, -1.0, 3.861), (0.5803, -1.0, 3.937), (0.4593, -1.0, 3.997), (0.3335, -1.0, 4.04), (0.2044, -1.0, 4.066), (0.07371, 1.0, 4.075), (1.241, 1.0, 2.68), (0.2044, 1.0, 4.066), (0.3335, 1.0, 4.04), (0.4593, 1.0, 3.997), (0.5803, 1.0, 3.937), (0.6949, 1.0, 3.861), (0.8016, 1.0, 3.771), (0.8993, 1.0, 3.666), (0.9865, 1.0, 3.55), (1.062, 1.0, 3.422), (1.126, 1.0, 3.285), (1.176, 1.0, 3.141), (1.212, 1.0, 2.99), (1.234, 1.0, 2.836)], [], [(49, 20, 4, 35), (3, 50, 34, 2), (0, 5, 19, 1), (1, 3, 2, 0), (1, 19, 21, 22, 23, 24, 25, 26, 27, 28, 29, 30, 31, 32, 33, 20, 49, 51, 52, 53, 54, 55, 56, 57, 58, 59, 60, 61, 62, 63, 50, 3), (4, 20, 33, 6), (6, 33, 32, 7), (7, 32, 31, 8), (8, 31, 30, 9), (9, 30, 29, 10), (10, 29, 28, 11), (11, 28, 27, 12), (12, 27, 26, 13), (13, 26, 25, 14), (14, 25, 24, 15), (15, 24, 23, 16), (16, 23, 22, 17), (17, 22, 21, 18), (18, 21, 19, 5), (49, 35, 48, 51), (51, 48, 47, 52), (52, 47, 46, 53), (53, 46, 45, 54), (54, 45, 44, 55), (55, 44, 43, 56), (56, 43, 42, 57), (57, 42, 41, 58), (58, 41, 40, 59), (59, 40, 39, 60), (60, 39, 38, 61), (61, 38, 37, 62), (62, 37, 36, 63), (63, 36, 34, 50), (2, 34, 36, 37, 38, 39, 40, 41, 42, 43, 44, 45, 46, 47, 48, 35, 4, 6, 7, 8, 9, 10, 11, 12, 13, 14, 15, 16, 17, 18, 5, 0)])
me_cube_006.polygons.foreach_set('use_smooth', [True] * 34)
_k = set([(0, 1), (0, 2), (0, 5), (1, 3), (1, 19), (2, 3), (2, 34), (3, 50), (4, 6), (4, 35), (5, 18), (6, 7), (7, 8), (8, 9), (9, 10), (10, 11), (11, 12), (12, 13), (13, 14), (14, 15), (15, 16), (16, 17), (17, 18), (19, 21), (20, 33), (20, 49), (21, 22), (22, 23), (23, 24), (24, 25), (25, 26), (26, 27), (27, 28), (28, 29), (29, 30), (30, 31), (31, 32), (32, 33), (34, 36), (35, 48), (36, 37), (37, 38), (38, 39), (39, 40), (40, 41), (41, 42), (42, 43), (43, 44), (44, 45), (45, 46), (46, 47), (47, 48), (49, 51), (50, 63), (51, 52), (52, 53), (53, 54), (54, 55), (55, 56), (56, 57), (57, 58), (58, 59), (59, 60), (60, 61), (61, 62), (62, 63)])
me_cube_006.attributes.new('sharp_edge', 'BOOLEAN', 'EDGE').data.foreach_set('value', [ (min(e.vertices), max(e.vertices)) in _k for e in me_cube_006.edges])
_uv = me_cube_006.uv_layers.new(name='UVMap')
_uv.uv.foreach_set('vector', [0.7426, 0.5, 0.7574, 0.5, 0.7574, 0.75, 0.7426, 0.75, 0.375, 0.5, 0.566, 0.5, 0.566, 0.75, 0.375, 0.75, 0.375, 0.0, 0.566, 0.0, 0.566, 0.25, 0.375, 0.25, 0.125, 0.5, 0.375, 0.5, 0.375, 0.75, 0.125, 0.75, 0.375, 0.25, 0.566, 0.25, 0.5726, 0.2507, 0.5792, 0.2529, 0.5855, 0.2566, 0.5916, 0.2616, 0.5974, 0.268, 0.6028, 0.2757, 0.6077, 0.2844, 0.6121, 0.2943, 0.616, 0.305, 0.6192, 0.3166, 0.6217, 0.3287, 0.6235, 0.3414, 0.6246, 0.3544, 0.625, 0.3676, 0.625, 0.3824, 0.6246, 0.3956, 0.6235, 0.4086, 0.6217, 0.4213, 0.6192, 0.4334, 0.616, 0.445, 0.6121, 0.4557, 0.6077, 0.4656, 0.6028, 0.4743, 0.5974, 0.482, 0.5916, 0.4884, 0.5855, 0.4934, 0.5792, 0.4971, 0.5726, 0.4993, 0.566, 0.5, 0.375, 0.5, 0.7574, 0.75, 0.7574, 0.5, 0.7706, 0.5, 0.7706, 0.75, 0.7706, 0.75, 0.7706, 0.5, 0.7836, 0.5, 0.7836, 0.75, 0.7836, 0.75, 0.7836, 0.5, 0.7963, 0.5, 0.7963, 0.75, 0.7963, 0.75, 0.7963, 0.5, 0.8084, 0.5, 0.8084, 0.75, 0.8084, 0.75, 0.8084, 0.5, 0.82, 0.5, 0.82, 0.75, 0.82, 0.75, 0.82, 0.5, 0.8307, 0.5, 0.8307, 0.75, 0.8307, 0.75, 0.8307, 0.5, 0.875, 0.5, 0.875, 0.75, 0.625, 0.0, 0.625, 0.25, 0.6028, 0.25, 0.6028, 0.0, 0.6028, 0.0, 0.6028, 0.25, 0.5974, 0.25, 0.5974, 0.0, 0.5974, 0.0, 0.5974, 0.25, 0.5916, 0.25, 0.5916, 0.0, 0.5916, 0.0, 0.5916, 0.25, 0.5855, 0.25, 0.5855, 0.0, 0.5855, 0.0, 0.5855, 0.25, 0.5792, 0.25, 0.5792, 0.0, 0.5792, 0.0, 0.5792, 0.25, 0.5726, 0.25, 0.5726, 0.0, 0.5726, 0.0, 0.5726, 0.25, 0.566, 0.25, 0.566, 0.0, 0.7426, 0.5, 0.7426, 0.75, 0.7294, 0.75, 0.7294, 0.5, 0.7294, 0.5, 0.7294, 0.75, 0.7164, 0.75, 0.7164, 0.5, 0.7164, 0.5, 0.7164, 0.75, 0.7037, 0.75, 0.7037, 0.5, 0.7037, 0.5, 0.7037, 0.75, 0.6916, 0.75, 0.6916, 0.5, 0.6916, 0.5, 0.6916, 0.75, 0.68, 0.75, 0.68, 0.5, 0.68, 0.5, 0.68, 0.75, 0.6693, 0.75, 0.6693, 0.5, 0.6693, 0.5, 0.6693, 0.75, 0.625, 0.75, 0.625, 0.5, 0.625, 0.5, 0.625, 0.75, 0.6028, 0.75, 0.6028, 0.5, 0.6028, 0.5, 0.6028, 0.75, 0.5974, 0.75, 0.5974, 0.5, 0.5974, 0.5, 0.5974, 0.75, 0.5916, 0.75, 0.5916, 0.5, 0.5916, 0.5, 0.5916, 0.75, 0.5855, 0.75, 0.5855, 0.5, 0.5855, 0.5, 0.5855, 0.75, 0.5792, 0.75, 0.5792, 0.5, 0.5792, 0.5, 0.5792, 0.75, 0.5726, 0.75, 0.5726, 0.5, 0.5726, 0.5, 0.5726, 0.75, 0.566, 0.75, 0.566, 0.5, 0.375, 0.75, 0.566, 0.75, 0.5726, 0.7507, 0.5792, 0.7529, 0.5855, 0.7566, 0.5916, 0.7616, 0.5974, 0.768, 0.6028, 0.7757, 0.6077, 0.7844, 0.6121, 0.7943, 0.616, 0.805, 0.6192, 0.8166, 0.6217, 0.8287, 0.6235, 0.8414, 0.6246, 0.8544, 0.625, 0.8676, 0.625, 0.8824, 0.6246, 0.8956, 0.6235, 0.9086, 0.6217, 0.9213, 0.6192, 0.9334, 0.616, 0.945, 0.6121, 0.9557, 0.6077, 0.9656, 0.6028, 0.9743, 0.5974, 0.982, 0.5916, 0.9884, 0.5855, 0.9934, 0.5792, 0.9971, 0.5726, 0.9993, 0.566, 1.0, 0.375, 1.0])
me_cube_006.use_remesh_fix_poles = True
me_cube_006.use_remesh_preserve_attributes = False
me_cube_006.update()

# ---- objects
ob_building = bpy.data.objects.new('building', me_plane_001)
ob_column_001 = bpy.data.objects.new('column.001', me_cube_007)
ob_column_002 = bpy.data.objects.new('column.002', me_cube_010)
ob_column_003 = bpy.data.objects.new('column.003', me_cube_012)
ob_low_poly_001 = bpy.data.objects.new('low_Poly.001', me_cube_002)
ob_low_poly_002 = bpy.data.objects.new('low_Poly.002', me_cube_001)
ob_low_poly_003 = bpy.data.objects.new('low_Poly.003', me_cube_003)
ob_cube_002 = bpy.data.objects.new('Cube.002', me_cube_013)
ob_cube_001 = bpy.data.objects.new('Cube.001', me_cube_015)
ob_garage_door_silluete = bpy.data.objects.new('garage door silluete', me_plane_002)
ob_cube = bpy.data.objects.new('Cube', me_cube_016)
ob_cube_003 = bpy.data.objects.new('Cube.003', me_cube_004)
ob_cube_004 = bpy.data.objects.new('Cube.004', me_cube)
ob_cube_006 = bpy.data.objects.new('Cube.006', me_cube_008)
ob_cube_007 = bpy.data.objects.new('Cube.007', me_cube_009)
ob_cube_008 = bpy.data.objects.new('Cube.008', me_cube_011)
ob_archway = bpy.data.objects.new('archway', me_cube_006)

# ---- transforms, parenting, visibility, modifiers, constraints
ob_building.location = (0.0, 0.0, 0.0)
_m = ob_building.modifiers.new('Boolean', 'BOOLEAN')
_m.object = ob_cube
_m.solver = 'FAST'
_m = ob_building.modifiers.new('Boolean.001', 'BOOLEAN')
_m.object = ob_cube_003
_m.solver = 'FAST'
_m = ob_building.modifiers.new('Boolean.002', 'BOOLEAN')
_m.object = ob_cube_004
_m.solver = 'FAST'
_m = ob_building.modifiers.new('Boolean.003', 'BOOLEAN')
_m.object = ob_cube_006
_m.solver = 'FAST'
_m = ob_building.modifiers.new('Boolean.004', 'BOOLEAN')
_m.object = ob_cube_007
_m.solver = 'FAST'
_m = ob_building.modifiers.new('Boolean.005', 'BOOLEAN')
_m.object = ob_cube_008
_m.solver = 'FAST'
_m = ob_building.modifiers.new('Bevel', 'BEVEL')
_m.width = 0.02
_m.width_pct = 0.02
_m.use_clamp_overlap = False
_m.profile = 0.7
_m.harden_normals = True
_m.miter_outer = 'MITER_ARC'
ob_column_001.location = (-10.51, -10.76, 3.945)
_m = ob_column_001.modifiers.new('Bevel', 'BEVEL')
_m.width = 0.01
_m.width_pct = 0.01
_m.use_clamp_overlap = False
_m.profile = 0.7
_m.harden_normals = True
_m.miter_outer = 'MITER_ARC'
_m = ob_column_001.modifiers.new('Array', 'ARRAY')
_m.count = 4
_m.use_constant_offset = True
_m.constant_offset_displace = (7.033, 0.0, 0.0)
_m.use_relative_offset = False
ob_column_002.location = (-10.51, 10.77, 3.945)
_m = ob_column_002.modifiers.new('Bevel', 'BEVEL')
_m.width = 0.01
_m.width_pct = 0.01
_m.use_clamp_overlap = False
_m.profile = 0.7
_m.harden_normals = True
_m.miter_outer = 'MITER_ARC'
_m = ob_column_002.modifiers.new('Array', 'ARRAY')
_m.count = 3
_m.use_constant_offset = True
_m.constant_offset_displace = (10.49, 0.0, 0.0)
_m.use_relative_offset = False
ob_column_003.location = (0.0, 0.0, 0.0)
ob_column_003.rotation_euler = (0.0, -0.0, 1.571)
_m = ob_column_003.modifiers.new('Bevel', 'BEVEL')
_m.width = 0.01
_m.width_pct = 0.01
_m.use_clamp_overlap = False
_m.profile = 0.7
_m.harden_normals = True
_m.miter_outer = 'MITER_ARC'
_m = ob_column_003.modifiers.new('Array', 'ARRAY')
_m.use_constant_offset = True
_m.constant_offset_displace = (7.033, 0.0, 0.0)
_m.use_relative_offset = False
_m = ob_column_003.modifiers.new('Hops_Mirror', 'MIRROR')
_m.use_axis = (False, True, False)
_m.use_bisect_axis = (False, True, False)
_m.use_clip = True
ob_low_poly_001.location = (0.0, -1.877, 0.0)
_m = ob_low_poly_001.modifiers.new('Bevel', 'BEVEL')
_m.width = 0.0045
_m.width_pct = 0.0045
_m.use_clamp_overlap = False
_m.profile = 0.7
_m.harden_normals = True
_m.miter_outer = 'MITER_ARC'
_m = ob_low_poly_001.modifiers.new('Triangulate', 'TRIANGULATE')
ob_low_poly_002.location = (0.0, -1.877, 1.088)
_m = ob_low_poly_002.modifiers.new('Bevel', 'BEVEL')
_m.width = 0.0045
_m.width_pct = 0.0045
_m.use_clamp_overlap = False
_m.profile = 0.7
_m.harden_normals = True
_m.miter_outer = 'MITER_ARC'
_m = ob_low_poly_002.modifiers.new('Triangulate', 'TRIANGULATE')
ob_low_poly_003.location = (0.0, -1.877, 2.177)
_m = ob_low_poly_003.modifiers.new('Bevel', 'BEVEL')
_m.width = 0.0045
_m.width_pct = 0.0045
_m.use_clamp_overlap = False
_m.profile = 0.7
_m.harden_normals = True
_m.miter_outer = 'MITER_ARC'
_m = ob_low_poly_003.modifiers.new('Triangulate', 'TRIANGULATE')
ob_cube_002.location = (-14.0, -9.449, 0.0)
ob_cube_002.scale = (0.2, 1.0, 1.0)
ob_cube_001.location = (-14.0, 4.451, 0.0)
ob_cube_001.scale = (0.2, 1.0, 1.0)
ob_garage_door_silluete.location = (5.364, 11.16, 1.0)
ob_garage_door_silluete.rotation_euler = (1.571, -0.0, 0.0)
ob_garage_door_silluete.scale = (1.0, 1.0, 0.6287)
_m = ob_garage_door_silluete.modifiers.new('Auto Smooth', 'NODES')
_m.node_group = ng_auto_smooth
_gi = [s.identifier for s in ng_auto_smooth.interface.items_tree if s.item_type == 'SOCKET' and s.in_out == 'INPUT']
_m[_gi[1]] = 1.047  # Angle
ob_cube.location = (5.203, 10.75, 2.739)
ob_cube.hide_render = True
ob_cube.visible_camera = False
ob_cube.visible_diffuse = False
ob_cube.visible_glossy = False
ob_cube.visible_transmission = False
ob_cube.visible_volume_scatter = False
ob_cube.display_type = 'WIRE'
_m = ob_cube.modifiers.new('Auto Smooth', 'NODES')
_m.node_group = ng_auto_smooth
_gi = [s.identifier for s in ng_auto_smooth.interface.items_tree if s.item_type == 'SOCKET' and s.in_out == 'INPUT']
_m[_gi[1]] = 0.5236  # Angle
ob_cube_003.location = (-5.221, 10.75, 2.739)
ob_cube_003.hide_render = True
ob_cube_003.visible_camera = False
ob_cube_003.visible_diffuse = False
ob_cube_003.visible_glossy = False
ob_cube_003.visible_transmission = False
ob_cube_003.visible_volume_scatter = False
ob_cube_003.display_type = 'WIRE'
_m = ob_cube_003.modifiers.new('Auto Smooth', 'NODES')
_m.node_group = ng_auto_smooth
_gi = [s.identifier for s in ng_auto_smooth.interface.items_tree if s.item_type == 'SOCKET' and s.in_out == 'INPUT']
_m[_gi[1]] = 0.5236  # Angle
ob_cube_004.location = (0.0, -10.75, 1.0)
ob_cube_004.scale = (1.391, 1.0, 1.0)
ob_cube_004.hide_render = True
ob_cube_004.visible_camera = False
ob_cube_004.visible_diffuse = False
ob_cube_004.visible_glossy = False
ob_cube_004.visible_transmission = False
ob_cube_004.visible_volume_scatter = False
ob_cube_004.display_type = 'WIRE'
_m = ob_cube_004.modifiers.new('Auto Smooth', 'NODES')
_m.node_group = ng_auto_smooth
_gi = [s.identifier for s in ng_auto_smooth.interface.items_tree if s.item_type == 'SOCKET' and s.in_out == 'INPUT']
_m[_gi[1]] = 1.047  # Angle
ob_cube_006.location = (-17.8, 0.0, 0.0)
ob_cube_006.rotation_euler = (0.0, -0.0, 1.571)
ob_cube_006.scale = (1.391, 1.0, 1.0)
ob_cube_006.hide_render = True
ob_cube_006.visible_camera = False
ob_cube_006.visible_diffuse = False
ob_cube_006.visible_glossy = False
ob_cube_006.visible_transmission = False
ob_cube_006.visible_volume_scatter = False
ob_cube_006.display_type = 'WIRE'
_m = ob_cube_006.modifiers.new('Auto Smooth', 'NODES')
_m.node_group = ng_auto_smooth
_gi = [s.identifier for s in ng_auto_smooth.interface.items_tree if s.item_type == 'SOCKET' and s.in_out == 'INPUT']
_m[_gi[1]] = 1.047  # Angle
ob_cube_007.location = (17.83, 0.0, 0.0)
ob_cube_007.rotation_euler = (0.0, -0.0, 1.571)
ob_cube_007.scale = (1.391, 1.0, 1.0)
ob_cube_007.hide_render = True
ob_cube_007.visible_camera = False
ob_cube_007.visible_diffuse = False
ob_cube_007.visible_glossy = False
ob_cube_007.visible_transmission = False
ob_cube_007.visible_volume_scatter = False
ob_cube_007.display_type = 'WIRE'
_m = ob_cube_007.modifiers.new('Auto Smooth', 'NODES')
_m.node_group = ng_auto_smooth
_gi = [s.identifier for s in ng_auto_smooth.interface.items_tree if s.item_type == 'SOCKET' and s.in_out == 'INPUT']
_m[_gi[1]] = 1.047  # Angle
ob_cube_008.location = (7.129, -10.75, 1.0)
ob_cube_008.scale = (1.391, 1.0, 1.0)
ob_cube_008.hide_render = True
ob_cube_008.visible_camera = False
ob_cube_008.visible_diffuse = False
ob_cube_008.visible_glossy = False
ob_cube_008.visible_transmission = False
ob_cube_008.visible_volume_scatter = False
ob_cube_008.display_type = 'WIRE'
_m = ob_cube_008.modifiers.new('Auto Smooth', 'NODES')
_m.node_group = ng_auto_smooth
_gi = [s.identifier for s in ng_auto_smooth.interface.items_tree if s.item_type == 'SOCKET' and s.in_out == 'INPUT']
_m[_gi[1]] = 1.047  # Angle
ob_archway.location = (0.0, 0.0, 0.0)
ob_archway.rotation_euler = (0.0, -0.0, 1.571)
ob_archway.scale = (1.391, 1.0, 1.0)
_m = ob_archway.modifiers.new('Auto Smooth', 'NODES')
_m.node_group = ng_auto_smooth
_gi = [s.identifier for s in ng_auto_smooth.interface.items_tree if s.item_type == 'SOCKET' and s.in_out == 'INPUT']
_m[_gi[1]] = 1.047  # Angle

# ---- collection membership
scene.collection.objects.link(ob_building)
scene.collection.objects.link(ob_column_001)
scene.collection.objects.link(ob_column_002)
scene.collection.objects.link(ob_column_003)
col_reference.objects.link(ob_low_poly_001)
col_reference.objects.link(ob_low_poly_002)
col_reference.objects.link(ob_low_poly_003)
col_reference.objects.link(ob_cube_002)
col_reference.objects.link(ob_cube_001)
col_reference.objects.link(ob_garage_door_silluete)
col_cutters.objects.link(ob_cube)
col_cutters.objects.link(ob_cube_003)
col_cutters.objects.link(ob_cube_004)
col_cutters.objects.link(ob_cube_006)
col_cutters.objects.link(ob_cube_007)
col_cutters.objects.link(ob_cube_008)
col_cutters.objects.link(ob_archway)

# ---- scene / render settings (as saved in the file)
scene.frame_start = 1; scene.frame_end = 250; scene.frame_set(34)
scene.render.engine = 'BLENDER_EEVEE_NEXT'
scene.cycles.sampling_pattern = 'TABULATED_SOBOL'
scene.cycles.use_light_tree = False
scene.view_settings.view_transform = 'Filmic'
bpy.context.view_layer.update()

# ---- added for rendering (the .blend has no active camera and no usable light): camera, sun
cam_auto = bpy.data.cameras.new('AutoCamera')
cam_auto.lens = 50.0
cam_auto.sensor_width = 36.0
cam_auto.clip_end = 1000.0
ob_auto_camera = bpy.data.objects.new('AutoCamera', cam_auto)
scene.collection.objects.link(ob_auto_camera)
ob_auto_camera.location = (41.2541, -49.4975, 36.4537)
ob_auto_camera.rotation_euler = (1.09748, -7.21219e-08, 0.694738)
scene.camera = ob_auto_camera
light_auto_sun = bpy.data.lights.new('AutoSun', 'SUN')
light_auto_sun.energy = 3.0
light_auto_sun.angle = 0.0523599
ob_auto_sun = bpy.data.objects.new('AutoSun', light_auto_sun)
scene.collection.objects.link(ob_auto_sun)
ob_auto_sun.rotation_euler = (0.872665, 0.174533, 0.523599)
bpy.context.view_layer.update()
